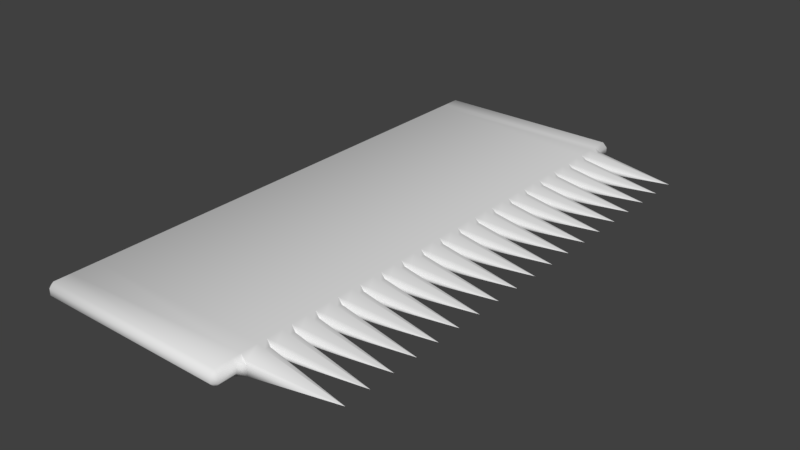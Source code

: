 # Source: Spikey_Block.blend  (saved by Blender 2.77.0; exported with 4.5.12 LTS)
import bpy
from mathutils import Matrix  # noqa: F401  (used for matrix-valued properties, if any)

bpy.ops.wm.read_factory_settings(use_empty=True)
scene = bpy.context.scene
scene.name = 'Scene'

# ---- collections
col_collection_1 = bpy.data.collections.new('Collection 1'); scene.collection.children.link(col_collection_1)

# ---- world
world_world = bpy.data.worlds.new('World'); scene.world = world_world
world_world.color = (0.05088, 0.05088, 0.05088)
world_world.use_sun_shadow = False
world_world.sun_shadow_jitter_overblur = 0.0
world_world.cycles.sampling_method = 'MANUAL'

# ---- meshes
me_cube_001 = bpy.data.meshes.new('Cube.001')
me_cube_001.from_pydata([(-2.274, -6.43, -0.07632), (-2.382, -6.322, -0.07632), (-2.274, -6.322, -0.1843), (-2.382, -6.322, 0.07632), (-2.274, -6.43, 0.07632), (-2.274, -6.322, 0.1843), (-2.382, 6.322, -0.07632), (-2.274, 6.43, -0.07632), (-2.274, 6.322, -0.1843), (-2.274, 6.322, 0.1843), (-2.274, 6.43, 0.07632), (-2.382, 6.322, 0.07632), (2.382, -6.322, -0.07632), (2.274, -6.43, -0.07632), (2.274, -6.322, -0.1843), (2.274, -6.322, 0.1843), (2.274, -6.43, 0.07632), (2.382, -6.322, 0.07632), (2.382, 6.322, -0.07632), (2.274, 6.322, -0.1843), (2.274, 6.43, -0.07632), (2.274, 6.322, 0.1843), (2.382, 6.322, 0.07632), (2.274, 6.43, 0.07632), (-2.382, -5.926, 0.07632), (-2.274, -5.926, 0.1843), (-2.274, -5.71, 0.1843), (-2.382, -5.71, 0.07632), (-2.382, -5.313, 0.07632), (-2.274, -5.313, 0.1843), (-2.274, -5.097, 0.1843), (-2.382, -5.097, 0.07632), (-2.382, -4.701, 0.07632), (-2.274, -4.701, 0.1843), (-2.274, -4.485, 0.1843), (-2.382, -4.485, 0.07632), (-2.382, -4.089, 0.07632), (-2.274, -4.089, 0.1843), (-2.274, -3.873, 0.1843), (-2.382, -3.873, 0.07632), (-2.382, -3.476, 0.07632), (-2.274, -3.476, 0.1843), (-2.274, -3.26, 0.1843), (-2.382, -3.26, 0.07632), (-2.382, -2.864, 0.07632), (-2.274, -2.864, 0.1843), (-2.274, -2.648, 0.1843), (-2.382, -2.648, 0.07632), (-2.382, -2.251, 0.07632), (-2.274, -2.251, 0.1843), (-2.274, -2.035, 0.1843), (-2.382, -2.035, 0.07632), (-2.382, -1.639, 0.07632), (-2.274, -1.639, 0.1843), (-2.274, -1.423, 0.1843), (-2.382, -1.423, 0.07632), (-2.382, -1.027, 0.07632), (-2.274, -1.027, 0.1843), (-2.274, -0.8106, 0.1843), (-2.382, -0.8106, 0.07632), (-2.382, -0.4142, 0.07632), (-2.274, -0.4142, 0.1843), (-2.274, -0.1982, 0.1843), (-2.382, -0.1982, 0.07632), (-2.382, 0.1982, 0.07632), (-2.274, 0.1982, 0.1843), (-2.274, 0.4142, 0.1843), (-2.382, 0.4142, 0.07632), (-2.382, 0.8106, 0.07632), (-2.274, 0.8106, 0.1843), (-2.274, 1.027, 0.1843), (-2.382, 1.027, 0.07632), (-2.382, 1.423, 0.07632), (-2.274, 1.423, 0.1843), (-2.274, 1.639, 0.1843), (-2.382, 1.639, 0.07632), (-2.382, 2.035, 0.07632), (-2.274, 2.035, 0.1843), (-2.274, 2.251, 0.1843), (-2.382, 2.251, 0.07632), (-2.382, 2.648, 0.07632), (-2.274, 2.648, 0.1843), (-2.274, 2.864, 0.1843), (-2.382, 2.864, 0.07632), (-2.382, 3.26, 0.07632), (-2.274, 3.26, 0.1843), (-2.274, 3.476, 0.1843), (-2.382, 3.476, 0.07632), (-2.382, 3.873, 0.07632), (-2.274, 3.873, 0.1843), (-2.274, 4.089, 0.1843), (-2.382, 4.089, 0.07632), (-2.382, 4.485, 0.07632), (-2.274, 4.485, 0.1843), (-2.274, 4.701, 0.1843), (-2.382, 4.701, 0.07632), (-2.382, 5.097, 0.07632), (-2.274, 5.097, 0.1843), (-2.274, 5.313, 0.1843), (-2.382, 5.313, 0.07632), (-2.382, 5.926, 0.07632), (-2.382, 5.71, 0.07632), (-2.274, 5.71, 0.1843), (-2.274, 5.926, 0.1843), (-2.382, 5.926, -0.07632), (-2.274, 5.926, -0.1843), (-2.274, 5.71, -0.1843), (-2.382, 5.71, -0.07632), (-2.382, 5.313, -0.07632), (-2.274, 5.313, -0.1843), (-2.274, 5.097, -0.1843), (-2.382, 5.097, -0.07632), (-2.382, 4.701, -0.07632), (-2.274, 4.701, -0.1843), (-2.274, 4.485, -0.1843), (-2.382, 4.485, -0.07632), (-2.382, 4.089, -0.07632), (-2.274, 4.089, -0.1843), (-2.274, 3.873, -0.1843), (-2.382, 3.873, -0.07632), (-2.382, 3.476, -0.07632), (-2.274, 3.476, -0.1843), (-2.274, 3.26, -0.1843), (-2.382, 3.26, -0.07632), (-2.382, 2.864, -0.07632), (-2.274, 2.864, -0.1843), (-2.274, 2.648, -0.1843), (-2.382, 2.648, -0.07632), (-2.382, 2.251, -0.07632), (-2.274, 2.251, -0.1843), (-2.274, 2.035, -0.1843), (-2.382, 2.035, -0.07632), (-2.382, 1.639, -0.07632), (-2.274, 1.639, -0.1843), (-2.274, 1.423, -0.1843), (-2.382, 1.423, -0.07632), (-2.382, 1.027, -0.07632), (-2.274, 1.027, -0.1843), (-2.274, 0.8106, -0.1843), (-2.382, 0.8106, -0.07632), (-2.382, 0.4142, -0.07632), (-2.274, 0.4142, -0.1843), (-2.274, 0.1982, -0.1843), (-2.382, 0.1982, -0.07632), (-2.382, -0.1982, -0.07632), (-2.274, -0.1982, -0.1843), (-2.274, -0.4142, -0.1843), (-2.382, -0.4142, -0.07632), (-2.382, -0.8106, -0.07632), (-2.274, -0.8106, -0.1843), (-2.274, -1.027, -0.1843), (-2.382, -1.027, -0.07632), (-2.382, -1.423, -0.07632), (-2.274, -1.423, -0.1843), (-2.274, -1.639, -0.1843), (-2.382, -1.639, -0.07632), (-2.382, -2.035, -0.07632), (-2.274, -2.035, -0.1843), (-2.274, -2.251, -0.1843), (-2.382, -2.251, -0.07632), (-2.382, -2.648, -0.07632), (-2.274, -2.648, -0.1843), (-2.274, -2.864, -0.1843), (-2.382, -2.864, -0.07632), (-2.382, -3.26, -0.07632), (-2.274, -3.26, -0.1843), (-2.274, -3.476, -0.1843), (-2.382, -3.476, -0.07632), (-2.382, -3.873, -0.07632), (-2.274, -3.873, -0.1843), (-2.274, -4.089, -0.1843), (-2.382, -4.089, -0.07632), (-2.382, -4.485, -0.07632), (-2.274, -4.485, -0.1843), (-2.274, -4.701, -0.1843), (-2.382, -4.701, -0.07632), (-2.382, -5.097, -0.07632), (-2.274, -5.097, -0.1843), (-2.274, -5.313, -0.1843), (-2.382, -5.313, -0.07632), (-2.382, -5.926, -0.07632), (-2.382, -5.71, -0.07632), (-2.274, -5.71, -0.1843), (-2.274, -5.926, -0.1843), (2.382, 5.926, 0.07632), (2.274, 5.926, 0.1843), (2.274, 5.71, 0.1843), (2.488, 5.672, 0.1647), (2.485, 5.786, 0.1653), (2.488, 5.351, 0.1647), (2.274, 5.313, 0.1843), (2.274, 5.097, 0.1843), (2.488, 5.06, 0.1647), (2.485, 5.174, 0.1653), (2.485, 5.237, 0.05562), (2.488, 4.738, 0.1647), (2.274, 4.701, 0.1843), (2.274, 4.485, 0.1843), (2.488, 4.448, 0.1647), (2.485, 4.561, 0.1653), (2.485, 4.625, 0.05562), (2.488, 4.126, 0.1647), (2.274, 4.089, 0.1843), (2.274, 3.873, 0.1843), (2.488, 3.835, 0.1647), (2.485, 3.949, 0.1653), (2.485, 4.012, 0.05562), (2.488, 3.514, 0.1647), (2.274, 3.476, 0.1843), (2.274, 3.26, 0.1843), (2.488, 3.223, 0.1647), (2.485, 3.337, 0.1653), (2.485, 3.4, 0.05562), (2.488, 2.901, 0.1647), (2.274, 2.864, 0.1843), (2.274, 2.648, 0.1843), (2.488, 2.61, 0.1647), (2.485, 2.724, 0.1653), (2.485, 2.787, 0.05562), (2.488, 2.289, 0.1647), (2.274, 2.251, 0.1843), (2.274, 2.035, 0.1843), (2.488, 1.998, 0.1647), (2.485, 2.112, 0.1653), (2.485, 2.175, 0.05562), (2.488, 1.676, 0.1647), (2.274, 1.639, 0.1843), (2.274, 1.423, 0.1843), (2.488, 1.386, 0.1647), (2.485, 1.499, 0.1653), (2.485, 1.563, 0.05562), (2.488, 1.064, 0.1647), (2.274, 1.027, 0.1843), (2.274, 0.8106, 0.1843), (2.488, 0.7733, 0.1647), (2.485, 0.887, 0.1653), (2.485, 0.9502, 0.05562), (2.488, 0.4515, 0.1647), (2.274, 0.4142, 0.1843), (2.274, 0.1982, 0.1843), (2.488, 0.1609, 0.1647), (2.485, 0.2746, 0.1653), (2.485, 0.3378, 0.05562), (2.488, -0.1609, 0.1647), (2.274, -0.1982, 0.1843), (2.274, -0.4142, 0.1843), (2.488, -0.4515, 0.1647), (2.485, -0.3378, 0.1653), (2.485, -0.2746, 0.05562), (2.488, -0.7733, 0.1647), (2.274, -0.8106, 0.1843), (2.274, -1.027, 0.1843), (2.488, -1.064, 0.1647), (2.485, -0.9502, 0.1653), (2.485, -0.887, 0.05562), (2.488, -1.386, 0.1647), (2.274, -1.423, 0.1843), (2.274, -1.639, 0.1843), (2.488, -1.676, 0.1647), (2.485, -1.563, 0.1653), (2.485, -1.499, 0.05562), (2.488, -1.998, 0.1647), (2.274, -2.035, 0.1843), (2.274, -2.251, 0.1843), (2.488, -2.289, 0.1647), (2.485, -2.175, 0.1653), (2.485, -2.112, 0.05562), (2.488, -2.61, 0.1647), (2.274, -2.648, 0.1843), (2.274, -2.864, 0.1843), (2.488, -2.901, 0.1647), (2.485, -2.787, 0.1653), (2.485, -2.724, 0.05562), (2.488, -3.223, 0.1647), (2.274, -3.26, 0.1843), (2.274, -3.476, 0.1843), (2.488, -3.514, 0.1647), (2.485, -3.4, 0.1653), (2.485, -3.337, 0.05562), (2.488, -3.835, 0.1647), (2.274, -3.873, 0.1843), (2.274, -4.089, 0.1843), (2.488, -4.126, 0.1647), (2.485, -4.012, 0.1653), (2.485, -3.949, 0.05562), (2.488, -4.448, 0.1647), (2.274, -4.485, 0.1843), (2.274, -4.701, 0.1843), (2.488, -4.738, 0.1647), (2.485, -4.625, 0.1653), (2.485, -4.561, 0.05562), (2.488, -5.06, 0.1647), (2.274, -5.097, 0.1843), (2.274, -5.313, 0.1843), (2.488, -5.351, 0.1647), (2.485, -5.237, 0.1653), (2.485, -5.174, 0.05562), (2.382, -5.926, 0.07632), (2.485, -5.786, 0.05562), (2.488, -5.785, 0.1647), (2.274, -5.71, 0.1843), (2.274, -5.926, 0.1843), (2.382, -5.926, -0.07632), (2.274, -5.926, -0.1843), (2.274, -5.71, -0.1843), (2.488, -5.672, -0.1647), (2.485, -5.786, -0.1653), (2.488, -5.238, -0.1647), (2.274, -5.313, -0.1843), (2.274, -5.097, -0.1843), (2.488, -5.06, -0.1647), (2.485, -5.174, -0.05562), (2.485, -5.237, -0.05562), (2.488, -4.626, -0.1647), (2.274, -4.701, -0.1843), (2.274, -4.485, -0.1843), (2.488, -4.448, -0.1647), (2.485, -4.561, -0.05562), (2.485, -4.625, -0.05562), (2.488, -4.013, -0.1647), (2.274, -4.089, -0.1843), (2.274, -3.873, -0.1843), (2.488, -3.835, -0.1647), (2.485, -3.949, -0.05562), (2.485, -4.012, -0.05562), (2.488, -3.401, -0.1647), (2.274, -3.476, -0.1843), (2.274, -3.26, -0.1843), (2.488, -3.223, -0.1647), (2.485, -3.337, -0.05562), (2.485, -3.4, -0.05562), (2.488, -2.788, -0.1647), (2.274, -2.864, -0.1843), (2.274, -2.648, -0.1843), (2.488, -2.61, -0.1647), (2.485, -2.724, -0.05562), (2.485, -2.787, -0.05562), (2.488, -2.176, -0.1647), (2.274, -2.251, -0.1843), (2.274, -2.035, -0.1843), (2.488, -1.998, -0.1647), (2.485, -2.112, -0.05562), (2.485, -2.175, -0.05562), (2.488, -1.564, -0.1647), (2.274, -1.639, -0.1843), (2.274, -1.423, -0.1843), (2.488, -1.386, -0.1647), (2.485, -1.499, -0.05562), (2.485, -1.563, -0.05562), (2.488, -0.9511, -0.1647), (2.274, -1.027, -0.1843), (2.274, -0.8106, -0.1843), (2.488, -0.7733, -0.1647), (2.485, -0.887, -0.05562), (2.485, -0.9502, -0.05562), (2.488, -0.3387, -0.1647), (2.274, -0.4142, -0.1843), (2.274, -0.1982, -0.1843), (2.488, -0.1609, -0.1647), (2.485, -0.2746, -0.05562), (2.485, -0.3378, -0.05562), (2.488, 0.2737, -0.1647), (2.274, 0.1982, -0.1843), (2.274, 0.4142, -0.1843), (2.488, 0.4515, -0.1647), (2.485, 0.3378, -0.05562), (2.485, 0.2746, -0.05562), (2.488, 0.8861, -0.1647), (2.274, 0.8106, -0.1843), (2.274, 1.027, -0.1843), (2.488, 1.064, -0.1647), (2.485, 0.9502, -0.05562), (2.485, 0.887, -0.05562), (2.488, 1.498, -0.1647), (2.274, 1.423, -0.1843), (2.274, 1.639, -0.1843), (2.488, 1.676, -0.1647), (2.485, 1.563, -0.05562), (2.485, 1.499, -0.05562), (2.488, 2.111, -0.1647), (2.274, 2.035, -0.1843), (2.274, 2.251, -0.1843), (2.488, 2.289, -0.1647), (2.485, 2.175, -0.05562), (2.485, 2.112, -0.05562), (2.488, 2.723, -0.1647), (2.274, 2.648, -0.1843), (2.274, 2.864, -0.1843), (2.488, 2.901, -0.1647), (2.485, 2.787, -0.05562), (2.485, 2.724, -0.05562), (2.488, 3.336, -0.1647), (2.274, 3.26, -0.1843), (2.274, 3.476, -0.1843), (2.488, 3.514, -0.1647), (2.485, 3.4, -0.05562), (2.485, 3.337, -0.05562), (2.488, 3.948, -0.1647), (2.274, 3.873, -0.1843), (2.274, 4.089, -0.1843), (2.488, 4.126, -0.1647), (2.485, 4.012, -0.05562), (2.485, 3.949, -0.05562), (2.488, 4.56, -0.1647), (2.274, 4.485, -0.1843), (2.274, 4.701, -0.1843), (2.488, 4.738, -0.1647), (2.485, 4.625, -0.05562), (2.485, 4.561, -0.05562), (2.488, 5.173, -0.1647), (2.274, 5.097, -0.1843), (2.274, 5.313, -0.1843), (2.488, 5.351, -0.1647), (2.485, 5.237, -0.05562), (2.485, 5.174, -0.05562), (2.382, 5.926, -0.07632), (2.485, 5.786, -0.05562), (2.488, 5.785, -0.1647), (2.274, 5.71, -0.1843), (2.274, 5.926, -0.1843), (4.502, -5.512, 0.0), (4.502, -5.512, 0.0), (4.502, -5.512, 0.0), (4.502, -5.512, 0.0), (4.502, -5.512, 0.0), (4.502, -5.512, 0.0), (4.502, -5.512, 0.0), (4.502, -5.512, 0.0), (4.502, -5.512, 0.0), (4.502, -5.512, 0.0), (4.502, -5.512, 0.0), (4.502, -5.512, 0.0), (4.502, -4.899, 0.0), (4.502, -4.899, 0.0), (4.502, -4.899, 0.0), (4.502, -4.899, 0.0), (4.502, -4.899, 0.0), (4.502, -4.899, 0.0), (4.502, -4.899, 0.0), (4.502, -4.899, 0.0), (4.502, -4.899, 0.0), (4.502, -4.899, 0.0), (4.502, -4.899, 0.0), (4.502, -4.899, 0.0), (4.502, -4.287, 0.0), (4.502, -4.287, 0.0), (4.502, -4.287, 0.0), (4.502, -4.287, 0.0), (4.502, -4.287, 0.0), (4.502, -4.287, 0.0), (4.502, -4.287, 0.0), (4.502, -4.287, 0.0), (4.502, -4.287, 0.0), (4.502, -4.287, 0.0), (4.502, -4.287, 0.0), (4.502, -4.287, 0.0), (4.502, -3.674, 0.0), (4.502, -3.674, 0.0), (4.502, -3.674, 0.0), (4.502, -3.674, 0.0), (4.502, -3.674, 0.0), (4.502, -3.674, 0.0), (4.502, -3.674, 0.0), (4.502, -3.674, 0.0), (4.502, -3.674, 0.0), (4.502, -3.674, 0.0), (4.502, -3.674, 0.0), (4.502, -3.674, 0.0), (4.502, -3.062, 0.0), (4.502, -3.062, 0.0), (4.502, -3.062, 0.0), (4.502, -3.062, 0.0), (4.502, -3.062, 0.0), (4.502, -3.062, 0.0), (4.502, -3.062, 0.0), (4.502, -3.062, 0.0), (4.502, -3.062, 0.0), (4.502, -3.062, 0.0), (4.502, -3.062, 0.0), (4.502, -3.062, 0.0), (4.502, -2.45, 0.0), (4.502, -2.45, 0.0), (4.502, -2.45, 0.0), (4.502, -2.45, 0.0), (4.502, -2.45, 0.0), (4.502, -2.45, 0.0), (4.502, -2.45, 0.0), (4.502, -2.45, 0.0), (4.502, -2.45, 0.0), (4.502, -2.45, 0.0), (4.502, -2.45, 0.0), (4.502, -2.45, 0.0), (4.502, -1.837, 0.0), (4.502, -1.837, 0.0), (4.502, -1.837, 0.0), (4.502, -1.837, 0.0), (4.502, -1.837, 0.0), (4.502, -1.837, 0.0), (4.502, -1.837, 0.0), (4.502, -1.837, 0.0), (4.502, -1.837, 0.0), (4.502, -1.837, 0.0), (4.502, -1.837, 0.0), (4.502, -1.837, 0.0), (4.502, -1.225, 0.0), (4.502, -1.225, 0.0), (4.502, -1.225, 0.0), (4.502, -1.225, 0.0), (4.502, -1.225, 0.0), (4.502, -1.225, 0.0), (4.502, -1.225, 0.0), (4.502, -1.225, 0.0), (4.502, -1.225, 0.0), (4.502, -1.225, 0.0), (4.502, -1.225, 0.0), (4.502, -1.225, 0.0), (4.502, -0.6124, 0.0), (4.502, -0.6124, 0.0), (4.502, -0.6124, 0.0), (4.502, -0.6124, 0.0), (4.502, -0.6124, 0.0), (4.502, -0.6124, 0.0), (4.502, -0.6124, 0.0), (4.502, -0.6124, 0.0), (4.502, -0.6124, 0.0), (4.502, -0.6124, 0.0), (4.502, -0.6124, 0.0), (4.502, -0.6124, 0.0), (4.502, 0.0, 0.0), (4.502, 0.0, 0.0), (4.502, 0.0, 0.0), (4.502, 0.0, 0.0), (4.502, 0.0, 0.0), (4.502, 0.0, 0.0), (4.502, 0.0, 0.0), (4.502, 0.0, 0.0), (4.502, 0.0, 0.0), (4.502, 0.0, 0.0), (4.502, 0.0, 0.0), (4.502, 0.0, 0.0), (4.502, 0.6124, 0.0), (4.502, 0.6124, 0.0), (4.502, 0.6124, 0.0), (4.502, 0.6124, 0.0), (4.502, 0.6124, 0.0), (4.502, 0.6124, 0.0), (4.502, 0.6124, 0.0), (4.502, 0.6124, 0.0), (4.502, 0.6124, 0.0), (4.502, 0.6124, 0.0), (4.502, 0.6124, 0.0), (4.502, 0.6124, 0.0), (4.502, 1.225, 0.0), (4.502, 1.225, 0.0), (4.502, 1.225, 0.0), (4.502, 1.225, 0.0), (4.502, 1.225, 0.0), (4.502, 1.225, 0.0), (4.502, 1.225, 0.0), (4.502, 1.225, 0.0), (4.502, 1.225, 0.0), (4.502, 1.225, 0.0), (4.502, 1.225, 0.0), (4.502, 1.225, 0.0), (4.502, 1.837, 0.0), (4.502, 1.837, 0.0), (4.502, 1.837, 0.0), (4.502, 1.837, 0.0), (4.502, 1.837, 0.0), (4.502, 1.837, 0.0), (4.502, 1.837, 0.0), (4.502, 1.837, 0.0), (4.502, 1.837, 0.0), (4.502, 1.837, 0.0), (4.502, 1.837, 0.0), (4.502, 1.837, 0.0), (4.502, 2.45, 0.0), (4.502, 2.45, 0.0), (4.502, 2.45, 0.0), (4.502, 2.45, 0.0), (4.502, 2.45, 0.0), (4.502, 2.45, 0.0), (4.502, 2.45, 0.0), (4.502, 2.45, 0.0), (4.502, 2.45, 0.0), (4.502, 2.45, 0.0), (4.502, 2.45, 0.0), (4.502, 2.45, 0.0), (4.502, 3.062, 0.0), (4.502, 3.062, 0.0), (4.502, 3.062, 0.0), (4.502, 3.062, 0.0), (4.502, 3.062, 0.0), (4.502, 3.062, 0.0), (4.502, 3.062, 0.0), (4.502, 3.062, 0.0), (4.502, 3.062, 0.0), (4.502, 3.062, 0.0), (4.502, 3.062, 0.0), (4.502, 3.062, 0.0), (4.502, 3.674, 0.0), (4.502, 3.674, 0.0), (4.502, 3.674, 0.0), (4.502, 3.674, 0.0), (4.502, 3.674, 0.0), (4.502, 3.674, 0.0), (4.502, 3.674, 0.0), (4.502, 3.674, 0.0), (4.502, 3.674, 0.0), (4.502, 3.674, 0.0), (4.502, 3.674, 0.0), (4.502, 3.674, 0.0), (4.502, 4.287, 0.0), (4.502, 4.287, 0.0), (4.502, 4.287, 0.0), (4.502, 4.287, 0.0), (4.502, 4.287, 0.0), (4.502, 4.287, 0.0), (4.502, 4.287, 0.0), (4.502, 4.287, 0.0), (4.502, 4.287, 0.0), (4.502, 4.287, 0.0), (4.502, 4.287, 0.0), (4.502, 4.287, 0.0), (4.502, 4.899, 0.0), (4.502, 4.899, 0.0), (4.502, 4.899, 0.0), (4.502, 4.899, 0.0), (4.502, 4.899, 0.0), (4.502, 4.899, 0.0), (4.502, 4.899, 0.0), (4.502, 4.899, 0.0), (4.502, 4.899, 0.0), (4.502, 4.899, 0.0), (4.502, 4.899, 0.0), (4.502, 4.899, 0.0), (4.502, 5.512, 0.0), (4.502, 5.512, 0.0), (4.502, 5.512, 0.0), (4.502, 5.512, 0.0), (4.502, 5.512, 0.0), (4.502, 5.512, 0.0), (4.502, 5.512, 0.0), (4.502, 5.512, 0.0), (4.502, 5.512, 0.0), (4.502, 5.512, 0.0), (4.502, 5.512, 0.0), (4.502, 5.512, 0.0)], [], [(185, 21, 9, 103), (105, 8, 19, 419), (22, 184, 415, 18), (15, 301, 25, 5), (100, 11, 6, 104), (297, 17, 12, 302), (10, 23, 20, 7), (31, 32, 175, 176), (35, 36, 171, 172), (39, 40, 167, 168), (43, 44, 163, 164), (47, 48, 159, 160), (51, 52, 155, 156), (55, 56, 151, 152), (59, 60, 147, 148), (63, 64, 143, 144), (67, 68, 139, 140), (71, 72, 135, 136), (75, 76, 131, 132), (79, 80, 127, 128), (83, 84, 123, 124), (87, 88, 119, 120), (91, 92, 115, 116), (95, 96, 111, 112), (99, 101, 107, 108), (109, 106, 418, 411), (16, 4, 0, 13), (187, 189, 639, 636), (182, 178, 308, 304), (177, 174, 314, 309), (173, 170, 320, 315), (169, 166, 326, 321), (165, 162, 332, 327), (161, 158, 338, 333), (157, 154, 344, 339), (153, 150, 350, 345), (149, 146, 356, 351), (145, 142, 362, 357), (141, 138, 368, 363), (137, 134, 374, 369), (133, 130, 380, 375), (129, 126, 386, 381), (125, 122, 392, 387), (121, 118, 398, 393), (117, 114, 404, 399), (113, 110, 410, 405), (27, 28, 179, 181), (421, 425, 427, 431), (198, 201, 615, 612), (200, 407, 632, 628), (210, 213, 591, 588), (394, 397, 609, 606), (222, 225, 567, 564), (382, 385, 585, 582), (376, 379, 573, 570), (240, 243, 531, 528), (246, 249, 519, 516), (358, 361, 537, 534), (254, 353, 524, 520), (264, 267, 483, 480), (270, 273, 471, 468), (334, 337, 489, 486), (278, 329, 476, 472), (288, 291, 435, 432), (294, 299, 423, 420), (310, 313, 441, 438), (2, 183, 303, 14), (300, 293, 29, 26), (292, 287, 33, 30), (286, 281, 37, 34), (280, 275, 41, 38), (274, 269, 45, 42), (268, 263, 49, 46), (262, 257, 53, 50), (256, 251, 57, 54), (250, 245, 61, 58), (244, 239, 65, 62), (238, 233, 69, 66), (232, 227, 73, 70), (226, 221, 77, 74), (220, 215, 81, 78), (214, 209, 85, 82), (208, 203, 89, 86), (202, 197, 93, 90), (196, 191, 97, 94), (190, 186, 102, 98), (433, 437, 439, 443), (298, 306, 428, 424), (296, 311, 440, 436), (305, 307, 429, 426), (445, 449, 451, 455), (316, 319, 453, 450), (290, 317, 452, 448), (312, 295, 422, 430), (457, 461, 463, 467), (284, 323, 464, 460), (318, 289, 434, 442), (322, 325, 465, 462), (469, 473, 475, 479), (324, 283, 446, 454), (328, 331, 477, 474), (282, 285, 447, 444), (481, 485, 487, 491), (276, 279, 459, 456), (272, 335, 488, 484), (330, 277, 458, 466), (493, 497, 499, 503), (340, 343, 501, 498), (266, 341, 500, 496), (336, 271, 470, 478), (505, 509, 511, 515), (260, 347, 512, 508), (342, 265, 482, 490), (346, 349, 513, 510), (517, 521, 523, 527), (348, 259, 494, 502), (352, 355, 525, 522), (258, 261, 495, 492), (529, 533, 535, 539), (252, 255, 507, 504), (248, 359, 536, 532), (354, 253, 506, 514), (541, 545, 547, 551), (242, 365, 548, 544), (364, 367, 549, 546), (360, 247, 518, 526), (553, 557, 559, 563), (236, 371, 560, 556), (366, 241, 530, 538), (370, 373, 561, 558), (565, 569, 571, 575), (230, 377, 572, 568), (372, 235, 542, 550), (234, 237, 543, 540), (577, 581, 583, 587), (228, 231, 555, 552), (224, 383, 584, 580), (378, 229, 554, 562), (589, 593, 595, 599), (218, 389, 596, 592), (384, 223, 566, 574), (388, 391, 597, 594), (601, 605, 607, 611), (216, 219, 579, 576), (212, 395, 608, 604), (390, 217, 578, 586), (613, 617, 619, 623), (400, 403, 621, 618), (206, 401, 620, 616), (396, 211, 590, 598), (625, 629, 631, 635), (402, 205, 602, 610), (406, 409, 633, 630), (204, 207, 603, 600), (637, 641, 643, 647), (194, 413, 644, 640), (408, 199, 614, 622), (412, 417, 645, 642), (192, 195, 627, 624), (416, 188, 638, 646), (414, 193, 626, 634), (0, 1, 2), (3, 4, 5), (6, 7, 8), (9, 10, 11), (12, 13, 14), (15, 16, 17), (18, 19, 20), (21, 22, 23), (24, 25, 26, 27), (28, 29, 30, 31), (32, 33, 34, 35), (36, 37, 38, 39), (40, 41, 42, 43), (44, 45, 46, 47), (48, 49, 50, 51), (52, 53, 54, 55), (56, 57, 58, 59), (60, 61, 62, 63), (64, 65, 66, 67), (68, 69, 70, 71), (72, 73, 74, 75), (76, 77, 78, 79), (80, 81, 82, 83), (84, 85, 86, 87), (88, 89, 90, 91), (92, 93, 94, 95), (96, 97, 98, 99), (100, 101, 102, 103), (104, 105, 106, 107), (108, 109, 110, 111), (112, 113, 114, 115), (116, 117, 118, 119), (120, 121, 122, 123), (124, 125, 126, 127), (128, 129, 130, 131), (132, 133, 134, 135), (136, 137, 138, 139), (140, 141, 142, 143), (144, 145, 146, 147), (148, 149, 150, 151), (152, 153, 154, 155), (156, 157, 158, 159), (160, 161, 162, 163), (164, 165, 166, 167), (168, 169, 170, 171), (172, 173, 174, 175), (176, 177, 178, 179), (180, 181, 182, 183), (184, 185, 186, 187, 188), (189, 190, 191, 192, 193, 194), (195, 196, 197, 198, 199, 200), (201, 202, 203, 204, 205, 206), (207, 208, 209, 210, 211, 212), (213, 214, 215, 216, 217, 218), (219, 220, 221, 222, 223, 224), (225, 226, 227, 228, 229, 230), (231, 232, 233, 234, 235, 236), (237, 238, 239, 240, 241, 242), (243, 244, 245, 246, 247, 248), (249, 250, 251, 252, 253, 254), (255, 256, 257, 258, 259, 260), (261, 262, 263, 264, 265, 266), (267, 268, 269, 270, 271, 272), (273, 274, 275, 276, 277, 278), (279, 280, 281, 282, 283, 284), (285, 286, 287, 288, 289, 290), (291, 292, 293, 294, 295, 296), (297, 298, 299, 300, 301), (302, 303, 304, 305, 306), (307, 308, 309, 310, 311, 312), (313, 314, 315, 316, 317, 318), (319, 320, 321, 322, 323, 324), (325, 326, 327, 328, 329, 330), (331, 332, 333, 334, 335, 336), (337, 338, 339, 340, 341, 342), (343, 344, 345, 346, 347, 348), (349, 350, 351, 352, 353, 354), (355, 356, 357, 358, 359, 360), (361, 362, 363, 364, 365, 366), (367, 368, 369, 370, 371, 372), (373, 374, 375, 376, 377, 378), (379, 380, 381, 382, 383, 384), (385, 386, 387, 388, 389, 390), (391, 392, 393, 394, 395, 396), (397, 398, 399, 400, 401, 402), (403, 404, 405, 406, 407, 408), (409, 410, 411, 412, 413, 414), (415, 416, 417, 418, 419), (420, 421, 422), (423, 424, 425), (426, 427, 428), (429, 430, 431), (432, 433, 434), (435, 436, 437), (438, 439, 440), (441, 442, 443), (444, 445, 446), (447, 448, 449), (450, 451, 452), (453, 454, 455), (456, 457, 458), (459, 460, 461), (462, 463, 464), (465, 466, 467), (468, 469, 470), (471, 472, 473), (474, 475, 476), (477, 478, 479), (480, 481, 482), (483, 484, 485), (486, 487, 488), (489, 490, 491), (492, 493, 494), (495, 496, 497), (498, 499, 500), (501, 502, 503), (504, 505, 506), (507, 508, 509), (510, 511, 512), (513, 514, 515), (516, 517, 518), (519, 520, 521), (522, 523, 524), (525, 526, 527), (528, 529, 530), (531, 532, 533), (534, 535, 536), (537, 538, 539), (540, 541, 542), (543, 544, 545), (546, 547, 548), (549, 550, 551), (552, 553, 554), (555, 556, 557), (558, 559, 560), (561, 562, 563), (564, 565, 566), (567, 568, 569), (570, 571, 572), (573, 574, 575), (576, 577, 578), (579, 580, 581), (582, 583, 584), (585, 586, 587), (588, 589, 590), (591, 592, 593), (594, 595, 596), (597, 598, 599), (600, 601, 602), (603, 604, 605), (606, 607, 608), (609, 610, 611), (612, 613, 614), (615, 616, 617), (618, 619, 620), (621, 622, 623), (624, 625, 626), (627, 628, 629), (630, 631, 632), (633, 634, 635), (636, 637, 638), (639, 640, 641), (642, 643, 644), (645, 646, 647), (0, 4, 3, 1), (103, 9, 11, 100), (10, 7, 6, 11), (183, 2, 1, 180), (9, 21, 23, 10), (22, 18, 20, 23), (19, 8, 7, 20), (301, 15, 17, 297), (16, 13, 12, 17), (419, 19, 18, 415), (15, 5, 4, 16), (2, 14, 13, 0), (5, 25, 24, 3), (26, 29, 28, 27), (30, 33, 32, 31), (34, 37, 36, 35), (38, 41, 40, 39), (42, 45, 44, 43), (46, 49, 48, 47), (50, 53, 52, 51), (54, 57, 56, 55), (58, 61, 60, 59), (62, 65, 64, 63), (66, 69, 68, 67), (70, 73, 72, 71), (74, 77, 76, 75), (78, 81, 80, 79), (82, 85, 84, 83), (86, 89, 88, 87), (90, 93, 92, 91), (94, 97, 96, 95), (98, 102, 101, 99), (8, 105, 104, 6), (106, 109, 108, 107), (110, 113, 112, 111), (114, 117, 116, 115), (118, 121, 120, 119), (122, 125, 124, 123), (126, 129, 128, 127), (130, 133, 132, 131), (134, 137, 136, 135), (138, 141, 140, 139), (142, 145, 144, 143), (146, 149, 148, 147), (150, 153, 152, 151), (154, 157, 156, 155), (158, 161, 160, 159), (162, 165, 164, 163), (166, 169, 168, 167), (170, 173, 172, 171), (174, 177, 176, 175), (178, 182, 181, 179), (21, 185, 184, 22), (186, 190, 189, 187), (191, 196, 195, 192), (197, 202, 201, 198), (203, 208, 207, 204), (209, 214, 213, 210), (215, 220, 219, 216), (221, 226, 225, 222), (227, 232, 231, 228), (233, 238, 237, 234), (239, 244, 243, 240), (245, 250, 249, 246), (251, 256, 255, 252), (257, 262, 261, 258), (263, 268, 267, 264), (269, 274, 273, 270), (275, 280, 279, 276), (281, 286, 285, 282), (287, 292, 291, 288), (293, 300, 299, 294), (14, 303, 302, 12), (304, 308, 307, 305), (309, 314, 313, 310), (315, 320, 319, 316), (321, 326, 325, 322), (327, 332, 331, 328), (333, 338, 337, 334), (339, 344, 343, 340), (345, 350, 349, 346), (351, 356, 355, 352), (357, 362, 361, 358), (363, 368, 367, 364), (369, 374, 373, 370), (375, 380, 379, 376), (381, 386, 385, 382), (387, 392, 391, 388), (393, 398, 397, 394), (399, 404, 403, 400), (405, 410, 409, 406), (411, 418, 417, 412), (300, 26, 25, 301), (292, 30, 29, 293), (286, 34, 33, 287), (280, 38, 37, 281), (274, 42, 41, 275), (268, 46, 45, 269), (262, 50, 49, 263), (256, 54, 53, 257), (250, 58, 57, 251), (244, 62, 61, 245), (238, 66, 65, 239), (232, 70, 69, 233), (226, 74, 73, 227), (220, 78, 77, 221), (214, 82, 81, 215), (208, 86, 85, 209), (202, 90, 89, 203), (196, 94, 93, 197), (190, 98, 97, 191), (185, 103, 102, 186), (182, 304, 303, 183), (177, 309, 308, 178), (173, 315, 314, 174), (169, 321, 320, 170), (165, 327, 326, 166), (161, 333, 332, 162), (157, 339, 338, 158), (153, 345, 344, 154), (149, 351, 350, 150), (145, 357, 356, 146), (141, 363, 362, 142), (137, 369, 368, 138), (133, 375, 374, 134), (129, 381, 380, 130), (125, 387, 386, 126), (121, 393, 392, 122), (117, 399, 398, 118), (113, 405, 404, 114), (109, 411, 410, 110), (105, 419, 418, 106), (188, 416, 415, 184), (193, 414, 413, 194), (199, 408, 407, 200), (205, 402, 401, 206), (211, 396, 395, 212), (217, 390, 389, 218), (223, 384, 383, 224), (229, 378, 377, 230), (235, 372, 371, 236), (241, 366, 365, 242), (247, 360, 359, 248), (253, 354, 353, 254), (259, 348, 347, 260), (265, 342, 341, 266), (271, 336, 335, 272), (277, 330, 329, 278), (283, 324, 323, 284), (289, 318, 317, 290), (295, 312, 311, 296), (297, 302, 306, 298), (27, 181, 180, 24), (31, 176, 179, 28), (35, 172, 175, 32), (39, 168, 171, 36), (43, 164, 167, 40), (47, 160, 163, 44), (51, 156, 159, 48), (55, 152, 155, 52), (59, 148, 151, 56), (63, 144, 147, 60), (67, 140, 143, 64), (71, 136, 139, 68), (75, 132, 135, 72), (79, 128, 131, 76), (83, 124, 127, 80), (87, 120, 123, 84), (91, 116, 119, 88), (95, 112, 115, 92), (99, 108, 111, 96), (100, 104, 107, 101), (420, 423, 425, 421), (426, 429, 431, 427), (421, 431, 430, 422), (424, 428, 427, 425), (312, 430, 429, 307), (428, 306, 305, 426), (294, 420, 422, 295), (298, 424, 423, 299), (432, 435, 437, 433), (438, 441, 443, 439), (433, 443, 442, 434), (436, 440, 439, 437), (288, 432, 434, 289), (441, 313, 318, 442), (440, 311, 310, 438), (296, 436, 435, 291), (444, 447, 449, 445), (450, 453, 455, 451), (445, 455, 454, 446), (448, 452, 451, 449), (282, 444, 446, 283), (453, 319, 324, 454), (290, 448, 447, 285), (316, 450, 452, 317), (456, 459, 461, 457), (462, 465, 467, 463), (457, 467, 466, 458), (460, 464, 463, 461), (284, 460, 459, 279), (458, 277, 276, 456), (322, 462, 464, 323), (330, 466, 465, 325), (468, 471, 473, 469), (474, 477, 479, 475), (469, 479, 478, 470), (472, 476, 475, 473), (336, 478, 477, 331), (476, 329, 328, 474), (270, 468, 470, 271), (278, 472, 471, 273), (480, 483, 485, 481), (486, 489, 491, 487), (481, 491, 490, 482), (484, 488, 487, 485), (264, 480, 482, 265), (489, 337, 342, 490), (488, 335, 334, 486), (272, 484, 483, 267), (492, 495, 497, 493), (498, 501, 503, 499), (493, 503, 502, 494), (496, 500, 499, 497), (258, 492, 494, 259), (501, 343, 348, 502), (266, 496, 495, 261), (340, 498, 500, 341), (504, 507, 509, 505), (510, 513, 515, 511), (505, 515, 514, 506), (508, 512, 511, 509), (260, 508, 507, 255), (506, 253, 252, 504), (346, 510, 512, 347), (354, 514, 513, 349), (516, 519, 521, 517), (522, 525, 527, 523), (517, 527, 526, 518), (520, 524, 523, 521), (360, 526, 525, 355), (524, 353, 352, 522), (246, 516, 518, 247), (254, 520, 519, 249), (528, 531, 533, 529), (534, 537, 539, 535), (529, 539, 538, 530), (532, 536, 535, 533), (240, 528, 530, 241), (537, 361, 366, 538), (248, 532, 531, 243), (536, 359, 358, 534), (540, 543, 545, 541), (546, 549, 551, 547), (541, 551, 550, 542), (544, 548, 547, 545), (234, 540, 542, 235), (549, 367, 372, 550), (242, 544, 543, 237), (364, 546, 548, 365), (552, 555, 557, 553), (558, 561, 563, 559), (553, 563, 562, 554), (556, 560, 559, 557), (378, 562, 561, 373), (560, 371, 370, 558), (236, 556, 555, 231), (554, 229, 228, 552), (564, 567, 569, 565), (570, 573, 575, 571), (565, 575, 574, 566), (568, 572, 571, 569), (384, 574, 573, 379), (572, 377, 376, 570), (222, 564, 566, 223), (230, 568, 567, 225), (576, 579, 581, 577), (582, 585, 587, 583), (577, 587, 586, 578), (580, 584, 583, 581), (216, 576, 578, 217), (585, 385, 390, 586), (224, 580, 579, 219), (382, 582, 584, 383), (588, 591, 593, 589), (594, 597, 599, 595), (589, 599, 598, 590), (592, 596, 595, 593), (396, 598, 597, 391), (596, 389, 388, 594), (210, 588, 590, 211), (218, 592, 591, 213), (600, 603, 605, 601), (606, 609, 611, 607), (601, 611, 610, 602), (604, 608, 607, 605), (204, 600, 602, 205), (609, 397, 402, 610), (608, 395, 394, 606), (212, 604, 603, 207), (612, 615, 617, 613), (618, 621, 623, 619), (613, 623, 622, 614), (616, 620, 619, 617), (206, 616, 615, 201), (614, 199, 198, 612), (400, 618, 620, 401), (408, 622, 621, 403), (624, 627, 629, 625), (630, 633, 635, 631), (625, 635, 634, 626), (628, 632, 631, 629), (192, 624, 626, 193), (633, 409, 414, 634), (200, 628, 627, 195), (406, 630, 632, 407), (636, 639, 641, 637), (642, 645, 647, 643), (637, 647, 646, 638), (640, 644, 643, 641), (416, 646, 645, 417), (644, 413, 412, 642), (187, 636, 638, 188), (194, 640, 639, 189), (3, 24, 180, 1)])
me_cube_001.polygons.foreach_set('use_smooth', [True] * 650)
_uv = me_cube_001.uv_layers.new(name='UVMap')
_uv.uv.foreach_set('vector', [0.03926, 0.9861, 0.007801, 0.9883, 0.03491, 0.05976, 0.06428, 0.05829, 0.07871, 0.0933, 0.05024, 0.09475, 0.02506, 0.9955, 0.05548, 0.9934, 0.0, 0.0, 0.0, 0.0, 0.0, 0.0, 0.0, 0.0, 0.9917, 0.9205, 0.9614, 0.9226, 0.9262, 0.01515, 0.9545, 0.01373, 0.06914, 0.04839, 0.04009, 0.04984, 0.04642, 0.06456, 0.0751, 0.06313, 0.0, 0.0, 0.0, 0.0, 0.0, 0.0, 0.0, 0.0, 0.03157, 0.07063, 0.004484, 0.991, 0.01175, 0.994, 0.03802, 0.08512, 0.8633, 0.008804, 0.8352, 0.01021, 0.8315, 0.02519, 0.8593, 0.0238, 0.8199, 0.01097, 0.7917, 0.01237, 0.7886, 0.02734, 0.8164, 0.02595, 0.7763, 0.01314, 0.7481, 0.01455, 0.7455, 0.0295, 0.7734, 0.0281, 0.7327, 0.01531, 0.7045, 0.01672, 0.7024, 0.03166, 0.7303, 0.03026, 0.6891, 0.01749, 0.6607, 0.0189, 0.6592, 0.03383, 0.6872, 0.03243, 0.6453, 0.01967, 0.6169, 0.02109, 0.616, 0.036, 0.644, 0.03459, 0.6015, 0.02186, 0.573, 0.02327, 0.5726, 0.03817, 0.6007, 0.03677, 0.5575, 0.02405, 0.5291, 0.02547, 0.5292, 0.04035, 0.5573, 0.03894, 0.5135, 0.02624, 0.485, 0.02766, 0.4857, 0.04253, 0.5139, 0.04112, 0.4695, 0.02844, 0.4409, 0.02986, 0.4421, 0.04472, 0.4703, 0.0433, 0.4253, 0.03064, 0.3967, 0.03207, 0.3985, 0.04691, 0.4267, 0.04549, 0.3811, 0.03284, 0.3524, 0.03427, 0.3547, 0.0491, 0.3831, 0.04768, 0.3368, 0.03505, 0.308, 0.03649, 0.3109, 0.0513, 0.3393, 0.04988, 0.2924, 0.03727, 0.2636, 0.0387, 0.2671, 0.0535, 0.2955, 0.05207, 0.2479, 0.03948, 0.219, 0.04092, 0.2231, 0.0557, 0.2516, 0.05428, 0.2033, 0.04171, 0.1744, 0.04315, 0.179, 0.05791, 0.2076, 0.05648, 0.1587, 0.04393, 0.1297, 0.04537, 0.1349, 0.06013, 0.1635, 0.05869, 0.1139, 0.04616, 0.08495, 0.04761, 0.09071, 0.06234, 0.1193, 0.06091, 0.1226, 0.09108, 0.0942, 0.09252, 0.07205, 0.9923, 0.1024, 0.9902, 0.9955, 0.9227, 0.9584, 0.02404, 0.9532, 0.03884, 0.9894, 0.9265, 0.0, 0.0, 0.0, 0.0, 0.0, 0.0, 0.0, 0.0, 0.8997, 0.05162, 0.8721, 0.05302, 0.9027, 0.9349, 0.932, 0.9329, 0.8571, 0.05378, 0.8296, 0.05518, 0.8573, 0.938, 0.8867, 0.936, 0.8145, 0.05594, 0.7869, 0.05734, 0.8118, 0.9412, 0.8412, 0.9391, 0.7719, 0.05811, 0.7442, 0.05951, 0.7662, 0.9443, 0.7957, 0.9423, 0.7291, 0.06028, 0.7014, 0.06169, 0.7205, 0.9475, 0.7501, 0.9454, 0.6863, 0.06245, 0.6585, 0.06386, 0.6748, 0.9506, 0.7044, 0.9486, 0.6434, 0.06463, 0.6156, 0.06604, 0.6289, 0.9538, 0.6586, 0.9517, 0.6004, 0.06681, 0.5726, 0.06823, 0.583, 0.957, 0.6127, 0.9549, 0.5574, 0.069, 0.5295, 0.07042, 0.537, 0.9601, 0.5668, 0.9581, 0.5142, 0.07119, 0.4863, 0.07261, 0.4909, 0.9633, 0.5207, 0.9613, 0.471, 0.07338, 0.443, 0.07481, 0.4447, 0.9665, 0.4746, 0.9645, 0.4278, 0.07558, 0.3997, 0.07701, 0.3984, 0.9697, 0.4284, 0.9677, 0.3844, 0.07778, 0.3563, 0.07921, 0.3521, 0.9729, 0.3821, 0.9708, 0.341, 0.07999, 0.3128, 0.08142, 0.3056, 0.9761, 0.3357, 0.9741, 0.2974, 0.0822, 0.2692, 0.08363, 0.2591, 0.9793, 0.2892, 0.9773, 0.2539, 0.08441, 0.2256, 0.08585, 0.2125, 0.9826, 0.2427, 0.9805, 0.2102, 0.08663, 0.1819, 0.08807, 0.1657, 0.9858, 0.196, 0.9837, 0.1664, 0.08885, 0.1381, 0.09029, 0.1189, 0.989, 0.1492, 0.9869, 0.9067, 0.006642, 0.8786, 0.008041, 0.8744, 0.02304, 0.9021, 0.02165, 0.0, 0.0, 0.0, 0.0, 0.0, 0.0, 0.0, 0.0, 0.0, 0.0, 0.0, 0.0, 0.0, 0.0, 0.0, 0.0, 0.0, 0.0, 0.0, 0.0, 0.0, 0.0, 0.0, 0.0, 0.0, 0.0, 0.0, 0.0, 0.0, 0.0, 0.0, 0.0, 0.0, 0.0, 0.0, 0.0, 0.0, 0.0, 0.0, 0.0, 0.0, 0.0, 0.0, 0.0, 0.0, 0.0, 0.0, 0.0, 0.0, 0.0, 0.0, 0.0, 0.0, 0.0, 0.0, 0.0, 0.0, 0.0, 0.0, 0.0, 0.0, 0.0, 0.0, 0.0, 0.0, 0.0, 0.0, 0.0, 0.0, 0.0, 0.0, 0.0, 0.0, 0.0, 0.0, 0.0, 0.0, 0.0, 0.0, 0.0, 0.0, 0.0, 0.0, 0.0, 0.0, 0.0, 0.0, 0.0, 0.0, 0.0, 0.0, 0.0, 0.0, 0.0, 0.0, 0.0, 0.0, 0.0, 0.0, 0.0, 0.0, 0.0, 0.0, 0.0, 0.0, 0.0, 0.0, 0.0, 0.0, 0.0, 0.0, 0.0, 0.0, 0.0, 0.0, 0.0, 0.0, 0.0, 0.0, 0.0, 0.0, 0.0, 0.0, 0.0, 0.0, 0.0, 0.0, 0.0, 0.0, 0.0, 0.0, 0.0, 0.0, 0.0, 0.0, 0.0, 0.0, 0.0, 0.0, 0.0, 0.0, 0.0, 0.0, 0.0, 0.0, 0.0, 0.0, 0.0, 0.0, 0.0, 0.0, 0.0, 0.9421, 0.04947, 0.9146, 0.05086, 0.948, 0.9318, 0.9773, 0.9297, 0.9449, 0.9237, 0.9146, 0.9258, 0.8824, 0.01734, 0.9108, 0.01592, 0.8981, 0.9269, 0.8677, 0.929, 0.8385, 0.01954, 0.8669, 0.01812, 0.8512, 0.9302, 0.8208, 0.9323, 0.7946, 0.02174, 0.823, 0.02031, 0.8042, 0.9334, 0.7737, 0.9355, 0.7505, 0.02394, 0.779, 0.02252, 0.7571, 0.9366, 0.7265, 0.9388, 0.7064, 0.02615, 0.735, 0.02472, 0.7099, 0.9399, 0.6793, 0.942, 0.6622, 0.02836, 0.6908, 0.02693, 0.6626, 0.9432, 0.6319, 0.9453, 0.6179, 0.03058, 0.6466, 0.02914, 0.6152, 0.9464, 0.5845, 0.9485, 0.5736, 0.0328, 0.6023, 0.03136, 0.5677, 0.9497, 0.5369, 0.9518, 0.5292, 0.03502, 0.5579, 0.03358, 0.5201, 0.953, 0.4893, 0.9551, 0.4846, 0.03725, 0.5135, 0.03581, 0.4725, 0.9563, 0.4416, 0.9584, 0.44, 0.03948, 0.4689, 0.03804, 0.4247, 0.9595, 0.3937, 0.9617, 0.3954, 0.04172, 0.4243, 0.04027, 0.3769, 0.9628, 0.3458, 0.965, 0.3506, 0.04396, 0.3796, 0.04251, 0.3289, 0.9662, 0.2978, 0.9683, 0.3057, 0.0462, 0.3348, 0.04475, 0.2809, 0.9695, 0.2497, 0.9716, 0.2608, 0.04845, 0.2899, 0.047, 0.2327, 0.9728, 0.2015, 0.9749, 0.2158, 0.0507, 0.2449, 0.04925, 0.1845, 0.9761, 0.1532, 0.9783, 0.1707, 0.05296, 0.1999, 0.0515, 0.1362, 0.9794, 0.1049, 0.9816, 0.1255, 0.05522, 0.1548, 0.05376, 0.08777, 0.9828, 0.05638, 0.9849, 0.08026, 0.05749, 0.1096, 0.05602, 0.0, 0.0, 0.0, 0.0, 0.0, 0.0, 0.0, 0.0, 0.0, 0.0, 0.0, 0.0, 0.0, 0.0, 0.0, 0.0, 0.0, 0.0, 0.0, 0.0, 0.0, 0.0, 0.0, 0.0, 0.0, 0.0, 0.0, 0.0, 0.0, 0.0, 0.0, 0.0, 0.0, 0.0, 0.0, 0.0, 0.0, 0.0, 0.0, 0.0, 0.0, 0.0, 0.0, 0.0, 0.0, 0.0, 0.0, 0.0, 0.0, 0.0, 0.0, 0.0, 0.0, 0.0, 0.0, 0.0, 0.0, 0.0, 0.0, 0.0, 0.0, 0.0, 0.0, 0.0, 0.0, 0.0, 0.0, 0.0, 0.0, 0.0, 0.0, 0.0, 0.0, 0.0, 0.0, 0.0, 0.0, 0.0, 0.0, 0.0, 0.0, 0.0, 0.0, 0.0, 0.0, 0.0, 0.0, 0.0, 0.0, 0.0, 0.0, 0.0, 0.0, 0.0, 0.0, 0.0, 0.0, 0.0, 0.0, 0.0, 0.0, 0.0, 0.0, 0.0, 0.0, 0.0, 0.0, 0.0, 0.0, 0.0, 0.0, 0.0, 0.0, 0.0, 0.0, 0.0, 0.0, 0.0, 0.0, 0.0, 0.0, 0.0, 0.0, 0.0, 0.0, 0.0, 0.0, 0.0, 0.0, 0.0, 0.0, 0.0, 0.0, 0.0, 0.0, 0.0, 0.0, 0.0, 0.0, 0.0, 0.0, 0.0, 0.0, 0.0, 0.0, 0.0, 0.0, 0.0, 0.0, 0.0, 0.0, 0.0, 0.0, 0.0, 0.0, 0.0, 0.0, 0.0, 0.0, 0.0, 0.0, 0.0, 0.0, 0.0, 0.0, 0.0, 0.0, 0.0, 0.0, 0.0, 0.0, 0.0, 0.0, 0.0, 0.0, 0.0, 0.0, 0.0, 0.0, 0.0, 0.0, 0.0, 0.0, 0.0, 0.0, 0.0, 0.0, 0.0, 0.0, 0.0, 0.0, 0.0, 0.0, 0.0, 0.0, 0.0, 0.0, 0.0, 0.0, 0.0, 0.0, 0.0, 0.0, 0.0, 0.0, 0.0, 0.0, 0.0, 0.0, 0.0, 0.0, 0.0, 0.0, 0.0, 0.0, 0.0, 0.0, 0.0, 0.0, 0.0, 0.0, 0.0, 0.0, 0.0, 0.0, 0.0, 0.0, 0.0, 0.0, 0.0, 0.0, 0.0, 0.0, 0.0, 0.0, 0.0, 0.0, 0.0, 0.0, 0.0, 0.0, 0.0, 0.0, 0.0, 0.0, 0.0, 0.0, 0.0, 0.0, 0.0, 0.0, 0.0, 0.0, 0.0, 0.0, 0.0, 0.0, 0.0, 0.0, 0.0, 0.0, 0.0, 0.0, 0.0, 0.0, 0.0, 0.0, 0.0, 0.0, 0.0, 0.0, 0.0, 0.0, 0.0, 0.0, 0.0, 0.0, 0.0, 0.0, 0.0, 0.0, 0.0, 0.0, 0.0, 0.0, 0.0, 0.0, 0.0, 0.0, 0.0, 0.0, 0.0, 0.0, 0.0, 0.0, 0.0, 0.0, 0.0, 0.0, 0.0, 0.0, 0.0, 0.0, 0.0, 0.0, 0.0, 0.0, 0.0, 0.0, 0.0, 0.0, 0.0, 0.0, 0.0, 0.0, 0.0, 0.0, 0.0, 0.0, 0.0, 0.0, 0.0, 0.0, 0.0, 0.0, 0.0, 0.0, 0.0, 0.0, 0.0, 0.0, 0.0, 0.0, 0.0, 0.0, 0.0, 0.0, 0.0, 0.0, 0.0, 0.0, 0.0, 0.0, 0.0, 0.0, 0.0, 0.0, 0.0, 0.0, 0.0, 0.0, 0.0, 0.0, 0.0, 0.0, 0.0, 0.0, 0.0, 0.0, 0.0, 0.0, 0.0, 0.0, 0.0, 0.0, 0.0, 0.0, 0.0, 0.0, 0.0, 0.0, 0.0, 0.0, 0.0, 0.0, 0.0, 0.0, 0.0, 0.0, 0.0, 0.0, 0.0, 0.0, 0.0, 0.0, 0.0, 0.0, 0.0, 0.0, 0.0, 0.0, 0.0, 0.0, 0.0, 0.0, 0.0, 0.0, 0.0, 0.0, 0.0, 0.0, 0.0, 0.0, 0.0, 0.0, 0.0, 0.0, 0.0, 0.0, 0.0, 0.0, 0.0, 0.0, 0.0, 0.0, 0.0, 0.0, 0.0, 0.0, 0.0, 0.0, 0.0, 0.0, 0.0, 0.0, 0.0, 0.0, 0.0, 0.0, 0.0, 0.0, 0.0, 0.0, 0.0, 0.0, 0.0, 0.0, 0.0, 0.0, 0.0, 0.0, 0.0, 0.0, 0.0, 0.0, 0.0, 0.0, 0.0, 0.0, 0.0, 0.0, 0.0, 0.0, 0.0, 0.0, 0.0, 0.0, 0.0, 0.0, 0.0, 0.0, 0.0, 0.0, 0.0, 0.0, 0.0, 0.0, 0.0, 0.0, 0.0, 0.0, 0.0, 0.0, 0.0, 0.0, 0.0, 0.0, 0.0, 0.0, 0.0, 0.0, 0.0, 0.0, 0.0, 0.0, 0.0, 0.0, 0.0, 0.0, 0.0, 0.0, 0.0, 0.0, 0.0, 0.0, 0.0, 0.0, 0.0, 0.0, 0.0, 0.0, 0.0, 0.0, 0.0, 0.0, 0.0, 0.0, 0.0, 0.0, 0.0, 0.0, 0.0, 0.0, 0.0, 0.0, 0.0, 0.0, 0.0, 0.0, 0.0, 0.0, 0.0, 0.0, 0.0, 0.0, 0.0, 0.0, 0.0, 0.0, 0.0, 0.0, 0.0, 0.0, 0.0, 0.0, 0.0, 0.0, 0.0, 0.0, 0.0, 0.0, 0.0, 0.0, 0.0, 0.0, 0.0, 0.0, 0.0, 0.0, 0.0, 0.0, 0.0, 0.0, 0.0, 0.0, 0.0, 0.0, 0.0, 0.0, 0.0, 0.0, 0.0, 0.0, 0.0, 0.0, 0.0, 0.0, 0.0, 0.0, 0.0, 0.0, 0.0, 0.0, 0.0, 0.0, 0.0, 0.0, 0.0, 0.0, 0.0, 0.0, 0.0, 0.0, 0.0, 0.0, 0.0, 0.0, 0.0, 0.0, 0.0, 0.0, 0.0, 0.0, 0.0, 0.0, 0.0, 0.0, 0.0, 0.0, 0.0, 0.9532, 0.03884, 0.9449, 0.0195, 0.9421, 0.04947, 0.95, 0.004484, 0.9584, 0.02404, 0.9545, 0.01373, 0.04642, 0.06456, 0.03802, 0.08512, 0.05024, 0.09475, 0.03491, 0.05976, 0.03157, 0.07063, 0.04009, 0.04984, 0.0, 0.0, 0.0, 0.0, 0.0, 0.0, 0.0, 0.0, 0.0, 0.0, 0.0, 0.0, 0.0, 0.0, 0.0, 0.0, 0.0, 0.0, 0.0, 0.0, 0.0, 0.0, 0.0, 0.0, 0.922, 0.00588, 0.9262, 0.01515, 0.9108, 0.01592, 0.9067, 0.006642, 0.8786, 0.008041, 0.8824, 0.01734, 0.8669, 0.01812, 0.8633, 0.008804, 0.8352, 0.01021, 0.8385, 0.01954, 0.823, 0.02031, 0.8199, 0.01097, 0.7917, 0.01237, 0.7946, 0.02174, 0.779, 0.02252, 0.7763, 0.01314, 0.7481, 0.01455, 0.7505, 0.02394, 0.735, 0.02472, 0.7327, 0.01531, 0.7045, 0.01672, 0.7064, 0.02615, 0.6908, 0.02693, 0.6891, 0.01749, 0.6607, 0.0189, 0.6622, 0.02836, 0.6466, 0.02914, 0.6453, 0.01967, 0.6169, 0.02109, 0.6179, 0.03058, 0.6023, 0.03136, 0.6015, 0.02186, 0.573, 0.02327, 0.5736, 0.0328, 0.5579, 0.03358, 0.5575, 0.02405, 0.5291, 0.02547, 0.5292, 0.03502, 0.5135, 0.03581, 0.5135, 0.02624, 0.485, 0.02766, 0.4846, 0.03725, 0.4689, 0.03804, 0.4695, 0.02844, 0.4409, 0.02986, 0.44, 0.03948, 0.4243, 0.04027, 0.4253, 0.03064, 0.3967, 0.03207, 0.3954, 0.04172, 0.3796, 0.04251, 0.3811, 0.03284, 0.3524, 0.03427, 0.3506, 0.04396, 0.3348, 0.04475, 0.3368, 0.03505, 0.308, 0.03649, 0.3057, 0.0462, 0.2899, 0.047, 0.2924, 0.03727, 0.2636, 0.0387, 0.2608, 0.04845, 0.2449, 0.04925, 0.2479, 0.03948, 0.219, 0.04092, 0.2158, 0.0507, 0.1999, 0.0515, 0.2033, 0.04171, 0.1744, 0.04315, 0.1707, 0.05296, 0.1548, 0.05376, 0.1587, 0.04393, 0.1297, 0.04537, 0.1255, 0.05522, 0.1096, 0.05602, 0.1139, 0.04616, 0.06914, 0.04839, 0.08495, 0.04761, 0.08026, 0.05749, 0.06428, 0.05829, 0.0751, 0.06313, 0.07871, 0.0933, 0.0942, 0.09252, 0.09071, 0.06234, 0.1193, 0.06091, 0.1226, 0.09108, 0.1381, 0.09029, 0.1349, 0.06013, 0.1635, 0.05869, 0.1664, 0.08885, 0.1819, 0.08807, 0.179, 0.05791, 0.2076, 0.05648, 0.2102, 0.08663, 0.2256, 0.08585, 0.2231, 0.0557, 0.2516, 0.05428, 0.2539, 0.08441, 0.2692, 0.08363, 0.2671, 0.0535, 0.2955, 0.05207, 0.2974, 0.0822, 0.3128, 0.08142, 0.3109, 0.0513, 0.3393, 0.04988, 0.341, 0.07999, 0.3563, 0.07921, 0.3547, 0.0491, 0.3831, 0.04768, 0.3844, 0.07778, 0.3997, 0.07701, 0.3985, 0.04691, 0.4267, 0.04549, 0.4278, 0.07558, 0.443, 0.07481, 0.4421, 0.04472, 0.4703, 0.0433, 0.471, 0.07338, 0.4863, 0.07261, 0.4857, 0.04253, 0.5139, 0.04112, 0.5142, 0.07119, 0.5295, 0.07042, 0.5292, 0.04035, 0.5573, 0.03894, 0.5574, 0.069, 0.5726, 0.06823, 0.5726, 0.03817, 0.6007, 0.03677, 0.6004, 0.06681, 0.6156, 0.06604, 0.616, 0.036, 0.644, 0.03459, 0.6434, 0.06463, 0.6585, 0.06386, 0.6592, 0.03383, 0.6872, 0.03243, 0.6863, 0.06245, 0.7014, 0.06169, 0.7024, 0.03166, 0.7303, 0.03026, 0.7291, 0.06028, 0.7442, 0.05951, 0.7455, 0.0295, 0.7734, 0.0281, 0.7719, 0.05811, 0.7869, 0.05734, 0.7886, 0.02734, 0.8164, 0.02595, 0.8145, 0.05594, 0.8296, 0.05518, 0.8315, 0.02519, 0.8593, 0.0238, 0.8571, 0.05378, 0.8721, 0.05302, 0.8744, 0.02304, 0.9172, 0.02089, 0.9021, 0.02165, 0.8997, 0.05162, 0.9146, 0.05086, 0.0, 0.0, 0.0, 0.0, 0.0, 0.0, 0.0, 0.0, 0.0, 0.0, 0.0, 0.0, 0.0, 0.0, 0.0, 0.0, 0.0, 0.0, 0.0, 0.0, 0.0, 0.0, 0.0, 0.0, 0.0, 0.0, 0.0, 0.0, 0.0, 0.0, 0.0, 0.0, 0.0, 0.0, 0.0, 0.0, 0.0, 0.0, 0.0, 0.0, 0.0, 0.0, 0.0, 0.0, 0.0, 0.0, 0.0, 0.0, 0.0, 0.0, 0.0, 0.0, 0.0, 0.0, 0.0, 0.0, 0.0, 0.0, 0.0, 0.0, 0.0, 0.0, 0.0, 0.0, 0.0, 0.0, 0.0, 0.0, 0.0, 0.0, 0.0, 0.0, 0.0, 0.0, 0.0, 0.0, 0.0, 0.0, 0.0, 0.0, 0.0, 0.0, 0.0, 0.0, 0.0, 0.0, 0.0, 0.0, 0.0, 0.0, 0.0, 0.0, 0.0, 0.0, 0.0, 0.0, 0.0, 0.0, 0.0, 0.0, 0.0, 0.0, 0.0, 0.0, 0.0, 0.0, 0.0, 0.0, 0.0, 0.0, 0.0, 0.0, 0.0, 0.0, 0.0, 0.0, 0.0, 0.0, 0.0, 0.0, 0.0, 0.0, 0.0, 0.0, 0.0, 0.0, 0.0, 0.0, 0.0, 0.0, 0.0, 0.0, 0.0, 0.0, 0.0, 0.0, 0.0, 0.0, 0.0, 0.0, 0.0, 0.0, 0.0, 0.0, 0.0, 0.0, 0.0, 0.0, 0.0, 0.0, 0.0, 0.0, 0.0, 0.0, 0.0, 0.0, 0.0, 0.0, 0.0, 0.0, 0.0, 0.0, 0.0, 0.0, 0.0, 0.0, 0.0, 0.0, 0.0, 0.0, 0.0, 0.0, 0.0, 0.0, 0.0, 0.0, 0.0, 0.0, 0.0, 0.0, 0.0, 0.0, 0.0, 0.0, 0.0, 0.0, 0.0, 0.0, 0.0, 0.0, 0.0, 0.0, 0.0, 0.0, 0.0, 0.0, 0.0, 0.0, 0.0, 0.0, 0.0, 0.0, 0.0, 0.0, 0.0, 0.0, 0.0, 0.0, 0.0, 0.0, 0.0, 0.0, 0.0, 0.0, 0.0, 0.0, 0.0, 0.0, 0.0, 0.0, 0.0, 0.0, 0.0, 0.0, 0.0, 0.0, 0.0, 0.0, 0.0, 0.0, 0.0, 0.0, 0.0, 0.0, 0.0, 0.0, 0.0, 0.0, 0.0, 0.0, 0.0, 0.0, 0.0, 0.0, 0.0, 0.0, 0.0, 0.0, 0.0, 0.0, 0.0, 0.0, 0.0, 0.0, 0.0, 0.0, 0.0, 0.0, 0.0, 0.0, 0.0, 0.0, 0.0, 0.0, 0.0, 0.0, 0.0, 0.0, 0.0, 0.0, 0.0, 0.0, 0.0, 0.0, 0.0, 0.0, 0.0, 0.0, 0.0, 0.0, 0.0, 0.0, 0.0, 0.0, 0.0, 0.0, 0.0, 0.0, 0.0, 0.0, 0.0, 0.0, 0.0, 0.0, 0.0, 0.0, 0.0, 0.0, 0.0, 0.0, 0.0, 0.0, 0.0, 0.0, 0.0, 0.0, 0.0, 0.0, 0.0, 0.0, 0.0, 0.0, 0.0, 0.0, 0.0, 0.0, 0.0, 0.0, 0.0, 0.0, 0.0, 0.0, 0.0, 0.0, 0.0, 0.0, 0.0, 0.0, 0.0, 0.0, 0.0, 0.0, 0.0, 0.0, 0.0, 0.0, 0.0, 0.0, 0.0, 0.0, 0.0, 0.0, 0.0, 0.0, 0.0, 0.0, 0.0, 0.0, 0.0, 0.0, 0.0, 0.0, 0.0, 0.0, 0.0, 0.0, 0.0, 0.0, 0.0, 0.0, 0.0, 0.0, 0.0, 0.0, 0.0, 0.0, 0.0, 0.0, 0.0, 0.0, 0.0, 0.0, 0.0, 0.0, 0.0, 0.0, 0.0, 0.0, 0.0, 0.0, 0.0, 0.0, 0.0, 0.0, 0.0, 0.0, 0.0, 0.0, 0.0, 0.0, 0.0, 0.0, 0.0, 0.0, 0.0, 0.0, 0.0, 0.0, 0.0, 0.0, 0.0, 0.0, 0.0, 0.0, 0.0, 0.0, 0.0, 0.0, 0.0, 0.0, 0.0, 0.0, 0.0, 0.0, 0.0, 0.0, 0.0, 0.0, 0.0, 0.0, 0.0, 0.0, 0.0, 0.0, 0.0, 0.0, 0.0, 0.0, 0.0, 0.0, 0.0, 0.0, 0.0, 0.0, 0.0, 0.0, 0.0, 0.0, 0.0, 0.0, 0.0, 0.0, 0.0, 0.0, 0.0, 0.0, 0.0, 0.0, 0.0, 0.0, 0.0, 0.0, 0.0, 0.0, 0.0, 0.0, 0.0, 0.0, 0.0, 0.0, 0.0, 0.0, 0.0, 0.0, 0.0, 0.0, 0.0, 0.0, 0.0, 0.0, 0.0, 0.0, 0.0, 0.0, 0.0, 0.0, 0.0, 0.0, 0.0, 0.0, 0.0, 0.0, 0.0, 0.0, 0.0, 0.0, 0.0, 0.0, 0.0, 0.0, 0.0, 0.0, 0.0, 0.0, 0.0, 0.0, 0.0, 0.0, 0.0, 0.0, 0.0, 0.0, 0.0, 0.0, 0.0, 0.0, 0.0, 0.0, 0.0, 0.0, 0.0, 0.0, 0.0, 0.0, 0.0, 0.0, 0.0, 0.0, 0.0, 0.0, 0.0, 0.0, 0.0, 0.0, 0.0, 0.0, 0.0, 0.0, 0.0, 0.0, 0.0, 0.0, 0.0, 0.0, 0.0, 0.0, 0.0, 0.0, 0.0, 0.0, 0.0, 0.0, 0.0, 0.0, 0.0, 0.0, 0.0, 0.0, 0.0, 0.0, 0.0, 0.0, 0.0, 0.0, 0.0, 0.0, 0.0, 0.0, 0.0, 0.0, 0.0, 0.0, 0.0, 0.0, 0.0, 0.0, 0.0, 0.0, 0.0, 0.0, 0.0, 0.0, 0.0, 0.0, 0.0, 0.0, 0.0, 0.0, 0.0, 0.0, 0.0, 0.0, 0.0, 0.0, 0.0, 0.0, 0.0, 0.0, 0.0, 0.0, 0.0, 0.0, 0.0, 0.0, 0.0, 0.0, 0.0, 0.0, 0.0, 0.0, 0.0, 0.0, 0.0, 0.0, 0.0, 0.0, 0.0, 0.0, 0.0, 0.0, 0.0, 0.0, 0.0, 0.0, 0.0, 0.0, 0.0, 0.0, 0.0, 0.0, 0.0, 0.0, 0.0, 0.0, 0.0, 0.0, 0.0, 0.0, 0.0, 0.0, 0.0, 0.0, 0.0, 0.0, 0.0, 0.0, 0.0, 0.0, 0.0, 0.0, 0.0, 0.0, 0.0, 0.0, 0.0, 0.0, 0.0, 0.0, 0.0, 0.0, 0.0, 0.0, 0.0, 0.0, 0.0, 0.0, 0.0, 0.0, 0.0, 0.0, 0.0, 0.0, 0.0, 0.0, 0.0, 0.0, 0.0, 0.0, 0.0, 0.0, 0.0, 0.0, 0.0, 0.0, 0.0, 0.0, 0.0, 0.0, 0.0, 0.0, 0.0, 0.0, 0.0, 0.0, 0.0, 0.0, 0.0, 0.0, 0.0, 0.0, 0.0, 0.0, 0.0, 0.0, 0.0, 0.0, 0.0, 0.0, 0.0, 0.0, 0.0, 0.0, 0.0, 0.0, 0.0, 0.0, 0.0, 0.0, 0.0, 0.0, 0.0, 0.0, 0.0, 0.0, 0.0, 0.0, 0.0, 0.0, 0.0, 0.0, 0.0, 0.0, 0.0, 0.0, 0.0, 0.0, 0.0, 0.0, 0.0, 0.0, 0.0, 0.0, 0.0, 0.0, 0.0, 0.0, 0.0, 0.0, 0.0, 0.0, 0.0, 0.0, 0.0, 0.0, 0.0, 0.0, 0.0, 0.0, 0.0, 0.0, 0.0, 0.0, 0.0, 0.0, 0.0, 0.0, 0.0, 0.0, 0.0, 0.0, 0.0, 0.0, 0.0, 0.0, 0.0, 0.0, 0.0, 0.0, 0.0, 0.0, 0.0, 0.0, 0.0, 0.0, 0.0, 0.0, 0.0, 0.0, 0.0, 0.0, 0.0, 0.0, 0.0, 0.0, 0.0, 0.0, 0.0, 0.0, 0.0, 0.0, 0.0, 0.0, 0.0, 0.0, 0.0, 0.0, 0.0, 0.0, 0.0, 0.0, 0.0, 0.0, 0.0, 0.0, 0.0, 0.0, 0.0, 0.0, 0.0, 0.0, 0.0, 0.0, 0.0, 0.0, 0.0, 0.0, 0.0, 0.0, 0.0, 0.0, 0.0, 0.0, 0.0, 0.0, 0.0, 0.0, 0.0, 0.0, 0.0, 0.0, 0.0, 0.0, 0.0, 0.0, 0.0, 0.0, 0.0, 0.0, 0.0, 0.0, 0.0, 0.0, 0.0, 0.0, 0.0, 0.0, 0.0, 0.0, 0.0, 0.0, 0.0, 0.0, 0.0, 0.0, 0.0, 0.0, 0.0, 0.0, 0.0, 0.0, 0.0, 0.0, 0.0, 0.0, 0.0, 0.0, 0.0, 0.0, 0.0, 0.0, 0.0, 0.0, 0.0, 0.0, 0.0, 0.0, 0.0, 0.0, 0.0, 0.0, 0.0, 0.0, 0.0, 0.0, 0.0, 0.0, 0.0, 0.0, 0.0, 0.0, 0.0, 0.0, 0.0, 0.0, 0.0, 0.0, 0.0, 0.0, 0.0, 0.0, 0.0, 0.0, 0.0, 0.0, 0.0, 0.0, 0.0, 0.0, 0.0, 0.0, 0.0, 0.0, 0.0, 0.0, 0.0, 0.0, 0.0, 0.0, 0.0, 0.0, 0.0, 0.0, 0.0, 0.0, 0.0, 0.0, 0.0, 0.0, 0.9532, 0.03884, 0.9584, 0.02404, 0.95, 0.004484, 0.9449, 0.0195, 0.06428, 0.05829, 0.03491, 0.05976, 0.04009, 0.04984, 0.06914, 0.04839, 0.03157, 0.07063, 0.03802, 0.08512, 0.04642, 0.06456, 0.04009, 0.04984, 0.9146, 0.05086, 0.9421, 0.04947, 0.9449, 0.0195, 0.9172, 0.02089, 0.03491, 0.05976, 0.007801, 0.9883, 0.004484, 0.991, 0.03157, 0.07063, 0.0, 0.0, 0.0, 0.0, 0.0, 0.0, 0.0, 0.0, 0.02506, 0.9955, 0.05024, 0.09475, 0.03802, 0.08512, 0.01175, 0.994, 0.0, 0.0, 0.0, 0.0, 0.0, 0.0, 0.0, 0.0, 0.0, 0.0, 0.0, 0.0, 0.0, 0.0, 0.0, 0.0, 0.0, 0.0, 0.0, 0.0, 0.0, 0.0, 0.0, 0.0, 0.9917, 0.9205, 0.9545, 0.01373, 0.9584, 0.02404, 0.9955, 0.9227, 0.9421, 0.04947, 0.9773, 0.9297, 0.9894, 0.9265, 0.9532, 0.03884, 0.9545, 0.01373, 0.9262, 0.01515, 0.922, 0.00588, 0.95, 0.004484, 0.9108, 0.01592, 0.8824, 0.01734, 0.8786, 0.008041, 0.9067, 0.006642, 0.8669, 0.01812, 0.8385, 0.01954, 0.8352, 0.01021, 0.8633, 0.008804, 0.823, 0.02031, 0.7946, 0.02174, 0.7917, 0.01237, 0.8199, 0.01097, 0.779, 0.02252, 0.7505, 0.02394, 0.7481, 0.01455, 0.7763, 0.01314, 0.735, 0.02472, 0.7064, 0.02615, 0.7045, 0.01672, 0.7327, 0.01531, 0.6908, 0.02693, 0.6622, 0.02836, 0.6607, 0.0189, 0.6891, 0.01749, 0.6466, 0.02914, 0.6179, 0.03058, 0.6169, 0.02109, 0.6453, 0.01967, 0.6023, 0.03136, 0.5736, 0.0328, 0.573, 0.02327, 0.6015, 0.02186, 0.5579, 0.03358, 0.5292, 0.03502, 0.5291, 0.02547, 0.5575, 0.02405, 0.5135, 0.03581, 0.4846, 0.03725, 0.485, 0.02766, 0.5135, 0.02624, 0.4689, 0.03804, 0.44, 0.03948, 0.4409, 0.02986, 0.4695, 0.02844, 0.4243, 0.04027, 0.3954, 0.04172, 0.3967, 0.03207, 0.4253, 0.03064, 0.3796, 0.04251, 0.3506, 0.04396, 0.3524, 0.03427, 0.3811, 0.03284, 0.3348, 0.04475, 0.3057, 0.0462, 0.308, 0.03649, 0.3368, 0.03505, 0.2899, 0.047, 0.2608, 0.04845, 0.2636, 0.0387, 0.2924, 0.03727, 0.2449, 0.04925, 0.2158, 0.0507, 0.219, 0.04092, 0.2479, 0.03948, 0.1999, 0.0515, 0.1707, 0.05296, 0.1744, 0.04315, 0.2033, 0.04171, 0.1548, 0.05376, 0.1255, 0.05522, 0.1297, 0.04537, 0.1587, 0.04393, 0.1096, 0.05602, 0.08026, 0.05749, 0.08495, 0.04761, 0.1139, 0.04616, 0.05024, 0.09475, 0.07871, 0.0933, 0.0751, 0.06313, 0.04642, 0.06456, 0.0942, 0.09252, 0.1226, 0.09108, 0.1193, 0.06091, 0.09071, 0.06234, 0.1381, 0.09029, 0.1664, 0.08885, 0.1635, 0.05869, 0.1349, 0.06013, 0.1819, 0.08807, 0.2102, 0.08663, 0.2076, 0.05648, 0.179, 0.05791, 0.2256, 0.08585, 0.2539, 0.08441, 0.2516, 0.05428, 0.2231, 0.0557, 0.2692, 0.08363, 0.2974, 0.0822, 0.2955, 0.05207, 0.2671, 0.0535, 0.3128, 0.08142, 0.341, 0.07999, 0.3393, 0.04988, 0.3109, 0.0513, 0.3563, 0.07921, 0.3844, 0.07778, 0.3831, 0.04768, 0.3547, 0.0491, 0.3997, 0.07701, 0.4278, 0.07558, 0.4267, 0.04549, 0.3985, 0.04691, 0.443, 0.07481, 0.471, 0.07338, 0.4703, 0.0433, 0.4421, 0.04472, 0.4863, 0.07261, 0.5142, 0.07119, 0.5139, 0.04112, 0.4857, 0.04253, 0.5295, 0.07042, 0.5574, 0.069, 0.5573, 0.03894, 0.5292, 0.04035, 0.5726, 0.06823, 0.6004, 0.06681, 0.6007, 0.03677, 0.5726, 0.03817, 0.6156, 0.06604, 0.6434, 0.06463, 0.644, 0.03459, 0.616, 0.036, 0.6585, 0.06386, 0.6863, 0.06245, 0.6872, 0.03243, 0.6592, 0.03383, 0.7014, 0.06169, 0.7291, 0.06028, 0.7303, 0.03026, 0.7024, 0.03166, 0.7442, 0.05951, 0.7719, 0.05811, 0.7734, 0.0281, 0.7455, 0.0295, 0.7869, 0.05734, 0.8145, 0.05594, 0.8164, 0.02595, 0.7886, 0.02734, 0.8296, 0.05518, 0.8571, 0.05378, 0.8593, 0.0238, 0.8315, 0.02519, 0.8721, 0.05302, 0.8997, 0.05162, 0.9021, 0.02165, 0.8744, 0.02304, 0.0, 0.0, 0.0, 0.0, 0.0, 0.0, 0.0, 0.0, 0.0, 0.0, 0.0, 0.0, 0.0, 0.0, 0.0, 0.0, 0.0, 0.0, 0.0, 0.0, 0.0, 0.0, 0.0, 0.0, 0.0, 0.0, 0.0, 0.0, 0.0, 0.0, 0.0, 0.0, 0.0, 0.0, 0.0, 0.0, 0.0, 0.0, 0.0, 0.0, 0.0, 0.0, 0.0, 0.0, 0.0, 0.0, 0.0, 0.0, 0.0, 0.0, 0.0, 0.0, 0.0, 0.0, 0.0, 0.0, 0.0, 0.0, 0.0, 0.0, 0.0, 0.0, 0.0, 0.0, 0.0, 0.0, 0.0, 0.0, 0.0, 0.0, 0.0, 0.0, 0.0, 0.0, 0.0, 0.0, 0.0, 0.0, 0.0, 0.0, 0.0, 0.0, 0.0, 0.0, 0.0, 0.0, 0.0, 0.0, 0.0, 0.0, 0.0, 0.0, 0.0, 0.0, 0.0, 0.0, 0.0, 0.0, 0.0, 0.0, 0.0, 0.0, 0.0, 0.0, 0.0, 0.0, 0.0, 0.0, 0.0, 0.0, 0.0, 0.0, 0.0, 0.0, 0.0, 0.0, 0.0, 0.0, 0.0, 0.0, 0.0, 0.0, 0.0, 0.0, 0.0, 0.0, 0.0, 0.0, 0.0, 0.0, 0.0, 0.0, 0.0, 0.0, 0.0, 0.0, 0.0, 0.0, 0.0, 0.0, 0.0, 0.0, 0.0, 0.0, 0.0, 0.0, 0.0, 0.0, 0.0, 0.0, 0.0, 0.0, 0.0, 0.0, 0.0, 0.0, 0.0, 0.0, 0.0, 0.0, 0.0, 0.0, 0.0, 0.0, 0.0, 0.0, 0.0, 0.0, 0.0, 0.0, 0.0, 0.0, 0.0, 0.0, 0.0, 0.0, 0.0, 0.0, 0.0, 0.0, 0.0, 0.0, 0.0, 0.0, 0.0, 0.0, 0.0, 0.0, 0.0, 0.0, 0.0, 0.0, 0.0, 0.0, 0.0, 0.0, 0.0, 0.0, 0.0, 0.0, 0.0, 0.0, 0.0, 0.0, 0.0, 0.0, 0.0, 0.0, 0.0, 0.0, 0.0, 0.0, 0.0, 0.0, 0.0, 0.0, 0.0, 0.0, 0.0, 0.0, 0.0, 0.0, 0.0, 0.0, 0.0, 0.0, 0.0, 0.0, 0.0, 0.0, 0.0, 0.0, 0.0, 0.0, 0.0, 0.0, 0.0, 0.0, 0.0, 0.0, 0.0, 0.0, 0.0, 0.0, 0.0, 0.0, 0.0, 0.0, 0.0, 0.0, 0.0, 0.0, 0.0, 0.0, 0.0, 0.0, 0.0, 0.0, 0.0, 0.0, 0.0, 0.0, 0.0, 0.0, 0.0, 0.0, 0.0, 0.0, 0.0, 0.0, 0.0, 0.0, 0.0, 0.0, 0.0, 0.0, 0.0, 0.0, 0.0, 0.0, 0.0, 0.0, 0.0, 0.0, 0.0, 0.0, 0.0, 0.0, 0.0, 0.0, 0.0, 0.0, 0.0, 0.0, 0.0, 0.0, 0.0, 0.0, 0.0, 0.0, 0.0, 0.0, 0.0, 0.0, 0.0, 0.0, 0.0, 0.0, 0.0, 0.0, 0.0, 0.0, 0.0, 0.0, 0.0, 0.0, 0.0, 0.0, 0.0, 0.0, 0.9449, 0.9237, 0.9108, 0.01592, 0.9262, 0.01515, 0.9614, 0.9226, 0.8981, 0.9269, 0.8669, 0.01812, 0.8824, 0.01734, 0.9146, 0.9258, 0.8512, 0.9302, 0.823, 0.02031, 0.8385, 0.01954, 0.8677, 0.929, 0.8042, 0.9334, 0.779, 0.02252, 0.7946, 0.02174, 0.8208, 0.9323, 0.7571, 0.9366, 0.735, 0.02472, 0.7505, 0.02394, 0.7737, 0.9355, 0.7099, 0.9399, 0.6908, 0.02693, 0.7064, 0.02615, 0.7265, 0.9388, 0.6626, 0.9432, 0.6466, 0.02914, 0.6622, 0.02836, 0.6793, 0.942, 0.6152, 0.9464, 0.6023, 0.03136, 0.6179, 0.03058, 0.6319, 0.9453, 0.5677, 0.9497, 0.5579, 0.03358, 0.5736, 0.0328, 0.5845, 0.9485, 0.5201, 0.953, 0.5135, 0.03581, 0.5292, 0.03502, 0.5369, 0.9518, 0.4725, 0.9563, 0.4689, 0.03804, 0.4846, 0.03725, 0.4893, 0.9551, 0.4247, 0.9595, 0.4243, 0.04027, 0.44, 0.03948, 0.4416, 0.9584, 0.3769, 0.9628, 0.3796, 0.04251, 0.3954, 0.04172, 0.3937, 0.9617, 0.3289, 0.9662, 0.3348, 0.04475, 0.3506, 0.04396, 0.3458, 0.965, 0.2809, 0.9695, 0.2899, 0.047, 0.3057, 0.0462, 0.2978, 0.9683, 0.2327, 0.9728, 0.2449, 0.04925, 0.2608, 0.04845, 0.2497, 0.9716, 0.1845, 0.9761, 0.1999, 0.0515, 0.2158, 0.0507, 0.2015, 0.9749, 0.1362, 0.9794, 0.1548, 0.05376, 0.1707, 0.05296, 0.1532, 0.9783, 0.08777, 0.9828, 0.1096, 0.05602, 0.1255, 0.05522, 0.1049, 0.9816, 0.03926, 0.9861, 0.06428, 0.05829, 0.08026, 0.05749, 0.05638, 0.9849, 0.8997, 0.05162, 0.932, 0.9329, 0.948, 0.9318, 0.9146, 0.05086, 0.8571, 0.05378, 0.8867, 0.936, 0.9027, 0.9349, 0.8721, 0.05302, 0.8145, 0.05594, 0.8412, 0.9391, 0.8573, 0.938, 0.8296, 0.05518, 0.7719, 0.05811, 0.7957, 0.9423, 0.8118, 0.9412, 0.7869, 0.05734, 0.7291, 0.06028, 0.7501, 0.9454, 0.7662, 0.9443, 0.7442, 0.05951, 0.6863, 0.06245, 0.7044, 0.9486, 0.7205, 0.9475, 0.7014, 0.06169, 0.6434, 0.06463, 0.6586, 0.9517, 0.6748, 0.9506, 0.6585, 0.06386, 0.6004, 0.06681, 0.6127, 0.9549, 0.6289, 0.9538, 0.6156, 0.06604, 0.5574, 0.069, 0.5668, 0.9581, 0.583, 0.957, 0.5726, 0.06823, 0.5142, 0.07119, 0.5207, 0.9613, 0.537, 0.9601, 0.5295, 0.07042, 0.471, 0.07338, 0.4746, 0.9645, 0.4909, 0.9633, 0.4863, 0.07261, 0.4278, 0.07558, 0.4284, 0.9677, 0.4447, 0.9665, 0.443, 0.07481, 0.3844, 0.07778, 0.3821, 0.9708, 0.3984, 0.9697, 0.3997, 0.07701, 0.341, 0.07999, 0.3357, 0.9741, 0.3521, 0.9729, 0.3563, 0.07921, 0.2974, 0.0822, 0.2892, 0.9773, 0.3056, 0.9761, 0.3128, 0.08142, 0.2539, 0.08441, 0.2427, 0.9805, 0.2591, 0.9793, 0.2692, 0.08363, 0.2102, 0.08663, 0.196, 0.9837, 0.2125, 0.9826, 0.2256, 0.08585, 0.1664, 0.08885, 0.1492, 0.9869, 0.1657, 0.9858, 0.1819, 0.08807, 0.1226, 0.09108, 0.1024, 0.9902, 0.1189, 0.989, 0.1381, 0.09029, 0.07871, 0.0933, 0.05548, 0.9934, 0.07205, 0.9923, 0.0942, 0.09252, 0.0, 0.0, 0.0, 0.0, 0.0, 0.0, 0.0, 0.0, 0.0, 0.0, 0.0, 0.0, 0.0, 0.0, 0.0, 0.0, 0.0, 0.0, 0.0, 0.0, 0.0, 0.0, 0.0, 0.0, 0.0, 0.0, 0.0, 0.0, 0.0, 0.0, 0.0, 0.0, 0.0, 0.0, 0.0, 0.0, 0.0, 0.0, 0.0, 0.0, 0.0, 0.0, 0.0, 0.0, 0.0, 0.0, 0.0, 0.0, 0.0, 0.0, 0.0, 0.0, 0.0, 0.0, 0.0, 0.0, 0.0, 0.0, 0.0, 0.0, 0.0, 0.0, 0.0, 0.0, 0.0, 0.0, 0.0, 0.0, 0.0, 0.0, 0.0, 0.0, 0.0, 0.0, 0.0, 0.0, 0.0, 0.0, 0.0, 0.0, 0.0, 0.0, 0.0, 0.0, 0.0, 0.0, 0.0, 0.0, 0.0, 0.0, 0.0, 0.0, 0.0, 0.0, 0.0, 0.0, 0.0, 0.0, 0.0, 0.0, 0.0, 0.0, 0.0, 0.0, 0.0, 0.0, 0.0, 0.0, 0.0, 0.0, 0.0, 0.0, 0.0, 0.0, 0.0, 0.0, 0.0, 0.0, 0.0, 0.0, 0.0, 0.0, 0.0, 0.0, 0.0, 0.0, 0.0, 0.0, 0.0, 0.0, 0.0, 0.0, 0.0, 0.0, 0.0, 0.0, 0.0, 0.0, 0.0, 0.0, 0.0, 0.0, 0.0, 0.0, 0.0, 0.0, 0.0, 0.0, 0.0, 0.0, 0.0, 0.0, 0.0, 0.0, 0.0, 0.0, 0.0, 0.0, 0.0, 0.0, 0.9067, 0.006642, 0.9021, 0.02165, 0.9172, 0.02089, 0.922, 0.00588, 0.8633, 0.008804, 0.8593, 0.0238, 0.8744, 0.02304, 0.8786, 0.008041, 0.8199, 0.01097, 0.8164, 0.02595, 0.8315, 0.02519, 0.8352, 0.01021, 0.7763, 0.01314, 0.7734, 0.0281, 0.7886, 0.02734, 0.7917, 0.01237, 0.7327, 0.01531, 0.7303, 0.03026, 0.7455, 0.0295, 0.7481, 0.01455, 0.6891, 0.01749, 0.6872, 0.03243, 0.7024, 0.03166, 0.7045, 0.01672, 0.6453, 0.01967, 0.644, 0.03459, 0.6592, 0.03383, 0.6607, 0.0189, 0.6015, 0.02186, 0.6007, 0.03677, 0.616, 0.036, 0.6169, 0.02109, 0.5575, 0.02405, 0.5573, 0.03894, 0.5726, 0.03817, 0.573, 0.02327, 0.5135, 0.02624, 0.5139, 0.04112, 0.5292, 0.04035, 0.5291, 0.02547, 0.4695, 0.02844, 0.4703, 0.0433, 0.4857, 0.04253, 0.485, 0.02766, 0.4253, 0.03064, 0.4267, 0.04549, 0.4421, 0.04472, 0.4409, 0.02986, 0.3811, 0.03284, 0.3831, 0.04768, 0.3985, 0.04691, 0.3967, 0.03207, 0.3368, 0.03505, 0.3393, 0.04988, 0.3547, 0.0491, 0.3524, 0.03427, 0.2924, 0.03727, 0.2955, 0.05207, 0.3109, 0.0513, 0.308, 0.03649, 0.2479, 0.03948, 0.2516, 0.05428, 0.2671, 0.0535, 0.2636, 0.0387, 0.2033, 0.04171, 0.2076, 0.05648, 0.2231, 0.0557, 0.219, 0.04092, 0.1587, 0.04393, 0.1635, 0.05869, 0.179, 0.05791, 0.1744, 0.04315, 0.1139, 0.04616, 0.1193, 0.06091, 0.1349, 0.06013, 0.1297, 0.04537, 0.06914, 0.04839, 0.0751, 0.06313, 0.09071, 0.06234, 0.08495, 0.04761, 0.0, 0.0, 0.0, 0.0, 0.0, 0.0, 0.0, 0.0, 0.0, 0.0, 0.0, 0.0, 0.0, 0.0, 0.0, 0.0, 0.0, 0.0, 0.0, 0.0, 0.0, 0.0, 0.0, 0.0, 0.0, 0.0, 0.0, 0.0, 0.0, 0.0, 0.0, 0.0, 0.0, 0.0, 0.0, 0.0, 0.0, 0.0, 0.0, 0.0, 0.0, 0.0, 0.0, 0.0, 0.0, 0.0, 0.0, 0.0, 0.0, 0.0, 0.0, 0.0, 0.0, 0.0, 0.0, 0.0, 0.0, 0.0, 0.0, 0.0, 0.0, 0.0, 0.0, 0.0, 0.0, 0.0, 0.0, 0.0, 0.0, 0.0, 0.0, 0.0, 0.0, 0.0, 0.0, 0.0, 0.0, 0.0, 0.0, 0.0, 0.0, 0.0, 0.0, 0.0, 0.0, 0.0, 0.0, 0.0, 0.0, 0.0, 0.0, 0.0, 0.0, 0.0, 0.0, 0.0, 0.0, 0.0, 0.0, 0.0, 0.0, 0.0, 0.0, 0.0, 0.0, 0.0, 0.0, 0.0, 0.0, 0.0, 0.0, 0.0, 0.0, 0.0, 0.0, 0.0, 0.0, 0.0, 0.0, 0.0, 0.0, 0.0, 0.0, 0.0, 0.0, 0.0, 0.0, 0.0, 0.0, 0.0, 0.0, 0.0, 0.0, 0.0, 0.0, 0.0, 0.0, 0.0, 0.0, 0.0, 0.0, 0.0, 0.0, 0.0, 0.0, 0.0, 0.0, 0.0, 0.0, 0.0, 0.0, 0.0, 0.0, 0.0, 0.0, 0.0, 0.0, 0.0, 0.0, 0.0, 0.0, 0.0, 0.0, 0.0, 0.0, 0.0, 0.0, 0.0, 0.0, 0.0, 0.0, 0.0, 0.0, 0.0, 0.0, 0.0, 0.0, 0.0, 0.0, 0.0, 0.0, 0.0, 0.0, 0.0, 0.0, 0.0, 0.0, 0.0, 0.0, 0.0, 0.0, 0.0, 0.0, 0.0, 0.0, 0.0, 0.0, 0.0, 0.0, 0.0, 0.0, 0.0, 0.0, 0.0, 0.0, 0.0, 0.0, 0.0, 0.0, 0.0, 0.0, 0.0, 0.0, 0.0, 0.0, 0.0, 0.0, 0.0, 0.0, 0.0, 0.0, 0.0, 0.0, 0.0, 0.0, 0.0, 0.0, 0.0, 0.0, 0.0, 0.0, 0.0, 0.0, 0.0, 0.0, 0.0, 0.0, 0.0, 0.0, 0.0, 0.0, 0.0, 0.0, 0.0, 0.0, 0.0, 0.0, 0.0, 0.0, 0.0, 0.0, 0.0, 0.0, 0.0, 0.0, 0.0, 0.0, 0.0, 0.0, 0.0, 0.0, 0.0, 0.0, 0.0, 0.0, 0.0, 0.0, 0.0, 0.0, 0.0, 0.0, 0.0, 0.0, 0.0, 0.0, 0.0, 0.0, 0.0, 0.0, 0.0, 0.0, 0.0, 0.0, 0.0, 0.0, 0.0, 0.0, 0.0, 0.0, 0.0, 0.0, 0.0, 0.0, 0.0, 0.0, 0.0, 0.0, 0.0, 0.0, 0.0, 0.0, 0.0, 0.0, 0.0, 0.0, 0.0, 0.0, 0.0, 0.0, 0.0, 0.0, 0.0, 0.0, 0.0, 0.0, 0.0, 0.0, 0.0, 0.0, 0.0, 0.0, 0.0, 0.0, 0.0, 0.0, 0.0, 0.0, 0.0, 0.0, 0.0, 0.0, 0.0, 0.0, 0.0, 0.0, 0.0, 0.0, 0.0, 0.0, 0.0, 0.0, 0.0, 0.0, 0.0, 0.0, 0.0, 0.0, 0.0, 0.0, 0.0, 0.0, 0.0, 0.0, 0.0, 0.0, 0.0, 0.0, 0.0, 0.0, 0.0, 0.0, 0.0, 0.0, 0.0, 0.0, 0.0, 0.0, 0.0, 0.0, 0.0, 0.0, 0.0, 0.0, 0.0, 0.0, 0.0, 0.0, 0.0, 0.0, 0.0, 0.0, 0.0, 0.0, 0.0, 0.0, 0.0, 0.0, 0.0, 0.0, 0.0, 0.0, 0.0, 0.0, 0.0, 0.0, 0.0, 0.0, 0.0, 0.0, 0.0, 0.0, 0.0, 0.0, 0.0, 0.0, 0.0, 0.0, 0.0, 0.0, 0.0, 0.0, 0.0, 0.0, 0.0, 0.0, 0.0, 0.0, 0.0, 0.0, 0.0, 0.0, 0.0, 0.0, 0.0, 0.0, 0.0, 0.0, 0.0, 0.0, 0.0, 0.0, 0.0, 0.0, 0.0, 0.0, 0.0, 0.0, 0.0, 0.0, 0.0, 0.0, 0.0, 0.0, 0.0, 0.0, 0.0, 0.0, 0.0, 0.0, 0.0, 0.0, 0.0, 0.0, 0.0, 0.0, 0.0, 0.0, 0.0, 0.0, 0.0, 0.0, 0.0, 0.0, 0.0, 0.0, 0.0, 0.0, 0.0, 0.0, 0.0, 0.0, 0.0, 0.0, 0.0, 0.0, 0.0, 0.0, 0.0, 0.0, 0.0, 0.0, 0.0, 0.0, 0.0, 0.0, 0.0, 0.0, 0.0, 0.0, 0.0, 0.0, 0.0, 0.0, 0.0, 0.0, 0.0, 0.0, 0.0, 0.0, 0.0, 0.0, 0.0, 0.0, 0.0, 0.0, 0.0, 0.0, 0.0, 0.0, 0.0, 0.0, 0.0, 0.0, 0.0, 0.0, 0.0, 0.0, 0.0, 0.0, 0.0, 0.0, 0.0, 0.0, 0.0, 0.0, 0.0, 0.0, 0.0, 0.0, 0.0, 0.0, 0.0, 0.0, 0.0, 0.0, 0.0, 0.0, 0.0, 0.0, 0.0, 0.0, 0.0, 0.0, 0.0, 0.0, 0.0, 0.0, 0.0, 0.0, 0.0, 0.0, 0.0, 0.0, 0.0, 0.0, 0.0, 0.0, 0.0, 0.0, 0.0, 0.0, 0.0, 0.0, 0.0, 0.0, 0.0, 0.0, 0.0, 0.0, 0.0, 0.0, 0.0, 0.0, 0.0, 0.0, 0.0, 0.0, 0.0, 0.0, 0.0, 0.0, 0.0, 0.0, 0.0, 0.0, 0.0, 0.0, 0.0, 0.0, 0.0, 0.0, 0.0, 0.0, 0.0, 0.0, 0.0, 0.0, 0.0, 0.0, 0.0, 0.0, 0.0, 0.0, 0.0, 0.0, 0.0, 0.0, 0.0, 0.0, 0.0, 0.0, 0.0, 0.0, 0.0, 0.0, 0.0, 0.0, 0.0, 0.0, 0.0, 0.0, 0.0, 0.0, 0.0, 0.0, 0.0, 0.0, 0.0, 0.0, 0.0, 0.0, 0.0, 0.0, 0.0, 0.0, 0.0, 0.0, 0.0, 0.0, 0.0, 0.0, 0.0, 0.0, 0.0, 0.0, 0.0, 0.0, 0.0, 0.0, 0.0, 0.0, 0.0, 0.0, 0.0, 0.0, 0.0, 0.0, 0.0, 0.0, 0.0, 0.0, 0.0, 0.0, 0.0, 0.0, 0.0, 0.0, 0.0, 0.0, 0.0, 0.0, 0.0, 0.0, 0.0, 0.0, 0.0, 0.0, 0.0, 0.0, 0.0, 0.0, 0.0, 0.0, 0.0, 0.0, 0.0, 0.0, 0.0, 0.0, 0.0, 0.0, 0.0, 0.0, 0.0, 0.0, 0.0, 0.0, 0.0, 0.0, 0.0, 0.0, 0.0, 0.0, 0.0, 0.0, 0.0, 0.0, 0.0, 0.0, 0.0, 0.0, 0.0, 0.0, 0.0, 0.0, 0.0, 0.0, 0.0, 0.0, 0.0, 0.0, 0.0, 0.0, 0.0, 0.0, 0.0, 0.0, 0.0, 0.0, 0.0, 0.0, 0.0, 0.0, 0.0, 0.0, 0.0, 0.0, 0.0, 0.0, 0.0, 0.0, 0.0, 0.0, 0.0, 0.0, 0.0, 0.0, 0.0, 0.0, 0.0, 0.0, 0.0, 0.0, 0.0, 0.0, 0.0, 0.0, 0.0, 0.0, 0.0, 0.0, 0.0, 0.0, 0.0, 0.0, 0.0, 0.0, 0.0, 0.0, 0.0, 0.0, 0.0, 0.0, 0.0, 0.0, 0.0, 0.0, 0.0, 0.0, 0.0, 0.0, 0.0, 0.0, 0.0, 0.0, 0.0, 0.0, 0.0, 0.0, 0.0, 0.0, 0.0, 0.0, 0.0, 0.0, 0.0, 0.0, 0.0, 0.0, 0.0, 0.0, 0.0, 0.0, 0.0, 0.0, 0.0, 0.0, 0.0, 0.0, 0.0, 0.0, 0.0, 0.0, 0.0, 0.0, 0.0, 0.0, 0.0, 0.0, 0.0, 0.0, 0.0, 0.0, 0.0, 0.0, 0.0, 0.0, 0.0, 0.0, 0.0, 0.0, 0.0, 0.0, 0.0, 0.0, 0.0, 0.0, 0.0, 0.0, 0.0, 0.0, 0.0, 0.0, 0.0, 0.0, 0.0, 0.0, 0.0, 0.0, 0.0, 0.0, 0.0, 0.0, 0.0, 0.0, 0.0, 0.0, 0.0, 0.0, 0.0, 0.0, 0.0, 0.0, 0.0, 0.0, 0.0, 0.0, 0.0, 0.0, 0.0, 0.0, 0.0, 0.0, 0.0, 0.0, 0.0, 0.0, 0.0, 0.0, 0.0, 0.0, 0.0, 0.0, 0.0, 0.0, 0.0, 0.0, 0.0, 0.0, 0.0, 0.0, 0.0, 0.0, 0.0, 0.0, 0.0, 0.0, 0.0, 0.0, 0.0, 0.0, 0.0, 0.0, 0.0, 0.0, 0.0, 0.0, 0.0, 0.0, 0.0, 0.0, 0.0, 0.0, 0.0, 0.0, 0.0, 0.0, 0.0, 0.0, 0.0, 0.0, 0.0, 0.0, 0.0, 0.0, 0.0, 0.0, 0.0, 0.0, 0.0, 0.0, 0.0, 0.0, 0.0, 0.0, 0.0, 0.0, 0.0, 0.0, 0.0, 0.0, 0.0, 0.0, 0.0, 0.0, 0.0, 0.0, 0.0, 0.0, 0.0, 0.0, 0.0, 0.0, 0.0, 0.0, 0.0, 0.0, 0.0, 0.0, 0.0, 0.0, 0.0, 0.0, 0.0, 0.0, 0.0, 0.0, 0.0, 0.0, 0.0, 0.0, 0.0, 0.0, 0.0, 0.0, 0.0, 0.0, 0.0, 0.0, 0.0, 0.0, 0.0, 0.0, 0.0, 0.0, 0.0, 0.0, 0.0, 0.0, 0.0, 0.0, 0.0, 0.0, 0.0, 0.0, 0.0, 0.0, 0.0, 0.0, 0.0, 0.0, 0.0, 0.0, 0.0, 0.0, 0.0, 0.0, 0.0, 0.0, 0.0, 0.0, 0.0, 0.0, 0.0, 0.0, 0.0, 0.0, 0.0, 0.0, 0.0, 0.0, 0.0, 0.0, 0.0, 0.0, 0.0, 0.0, 0.0, 0.0, 0.0, 0.0, 0.0, 0.0, 0.0, 0.0, 0.0, 0.0, 0.0, 0.0, 0.0, 0.0, 0.0, 0.0, 0.0, 0.0, 0.0, 0.0, 0.0, 0.0, 0.0, 0.0, 0.0, 0.0, 0.0, 0.0, 0.0, 0.0, 0.0, 0.0, 0.0, 0.0, 0.0, 0.0, 0.0, 0.0, 0.0, 0.0, 0.0, 0.0, 0.0, 0.0, 0.0, 0.0, 0.0, 0.0, 0.0, 0.0, 0.0, 0.0, 0.0, 0.0, 0.0, 0.0, 0.0, 0.0, 0.0, 0.0, 0.0, 0.0, 0.0, 0.0, 0.0, 0.0, 0.0, 0.0, 0.0, 0.0, 0.0, 0.0, 0.0, 0.0, 0.0, 0.0, 0.0, 0.0, 0.0, 0.0, 0.0, 0.0, 0.0, 0.0, 0.0, 0.0, 0.0, 0.0, 0.0, 0.0, 0.0, 0.0, 0.0, 0.0, 0.0, 0.0, 0.0, 0.0, 0.0, 0.0, 0.0, 0.0, 0.0, 0.0, 0.0, 0.0, 0.0, 0.0, 0.0, 0.0, 0.0, 0.0, 0.0, 0.0, 0.0, 0.0, 0.0, 0.0, 0.0, 0.0, 0.0, 0.0, 0.0, 0.0, 0.0, 0.0, 0.0, 0.0, 0.0, 0.0, 0.0, 0.0, 0.0, 0.0, 0.0, 0.0, 0.0, 0.0, 0.0, 0.0, 0.0, 0.0, 0.0, 0.0, 0.0, 0.0, 0.0, 0.0, 0.0, 0.0, 0.0, 0.0, 0.0, 0.0, 0.0, 0.0, 0.0, 0.0, 0.0, 0.0, 0.0, 0.0, 0.0, 0.0, 0.0, 0.0, 0.0, 0.0, 0.0, 0.0, 0.0, 0.0, 0.0, 0.0, 0.0, 0.0, 0.0, 0.0, 0.0, 0.0, 0.0, 0.0, 0.0, 0.0, 0.0, 0.0, 0.0, 0.0, 0.0, 0.95, 0.004484, 0.922, 0.00588, 0.9172, 0.02089, 0.9449, 0.0195])
me_cube_001.use_remesh_preserve_volume = False
me_cube_001.use_remesh_preserve_attributes = False
me_cube_001.use_mirror_vertex_groups = False
me_cube_001.update()

# ---- objects
ob_cube = bpy.data.objects.new('Cube', me_cube_001)

# ---- transforms, parenting, visibility, modifiers, constraints
ob_cube.location = (0.0, 0.0, 0.0)
ob_cube.lineart.crease_threshold = 0.0

# ---- collection membership
col_collection_1.objects.link(ob_cube)

# ---- scene / render settings (as saved in the file)
scene.frame_start = 1; scene.frame_end = 250; scene.frame_set(1)
scene.render.engine = 'BLENDER_EEVEE_NEXT'
scene.render.resolution_percentage = 50
scene.render.dither_intensity = 0.0
scene.cycles.use_denoising = False
scene.cycles.samples = 128
scene.cycles.sampling_pattern = 'TABULATED_SOBOL'
scene.cycles.light_sampling_threshold = 0.0
scene.cycles.use_adaptive_sampling = False
scene.cycles.use_light_tree = False
scene.cycles.blur_glossy = 0.0
scene.cycles.sample_clamp_indirect = 0.0
scene.view_settings.view_transform = 'Standard'
bpy.context.view_layer.update()

# ---- added for rendering (the .blend has no active camera and no usable light): camera, sun
cam_auto = bpy.data.cameras.new('AutoCamera')
cam_auto.lens = 50.0
cam_auto.sensor_width = 36.0
cam_auto.clip_end = 1000.0
ob_auto_camera = bpy.data.objects.new('AutoCamera', cam_auto)
scene.collection.objects.link(ob_auto_camera)
ob_auto_camera.location = (14.5602, -16.2003, 10.8002)
ob_auto_camera.rotation_euler = (1.09748, -7.21219e-08, 0.694738)
scene.camera = ob_auto_camera
light_auto_sun = bpy.data.lights.new('AutoSun', 'SUN')
light_auto_sun.energy = 3.0
light_auto_sun.angle = 0.0523599
ob_auto_sun = bpy.data.objects.new('AutoSun', light_auto_sun)
scene.collection.objects.link(ob_auto_sun)
ob_auto_sun.rotation_euler = (0.872665, 0.174533, 0.523599)
bpy.context.view_layer.update()

